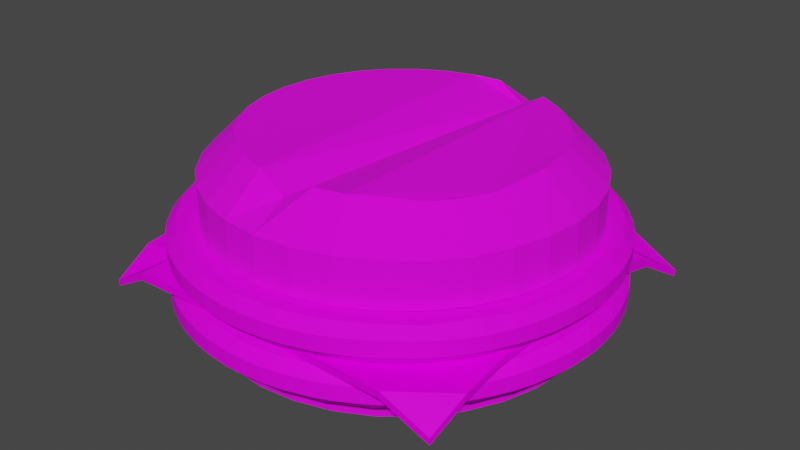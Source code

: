 # Source: burger.blend  (saved by Blender 2.82.7; exported with 4.5.12 LTS)
import bpy
from mathutils import Matrix  # noqa: F401  (used for matrix-valued properties, if any)

bpy.ops.wm.read_factory_settings(use_empty=True)
scene = bpy.context.scene
scene.name = 'Scene'

# ---- collections
col_collection = bpy.data.collections.new('Collection'); scene.collection.children.link(col_collection)

# ---- images (referenced by path relative to the original .blend; pixels are not part of the script)
import os
ASSET_DIR = os.environ.get("B2B_ASSET_DIR", "")  # directory of the original .blend (textures are referenced by path, not embedded)
HERE = os.path.dirname(os.path.abspath(__file__))  # packed textures are extracted next to this script under _unpacked/

def load_image(name, relpath, width, height, colorspace="sRGB"):
    """Load a texture the original file referenced (path relative to the .blend, or extracted next to this script)."""
    p = next((c for c in (os.path.join(HERE, relpath), os.path.join(ASSET_DIR, relpath)) if relpath and os.path.exists(c)), "")
    if p:
        img = bpy.data.images.load(p, check_existing=True)
        img.name = name
    else:  # same state as the original file: an image datablock whose file is absent (Cycles renders it pink)
        img = bpy.data.images.new(name, width, height)
        img.source = "FILE"
        img.filepath = "//" + (relpath or name)
    img.colorspace_settings.name = colorspace
    return img
img_cheese_png = load_image('cheese.png', 'cheese.png', 1024, 1024, 'sRGB')
img_meat_jpg = load_image('meat.jpg', 'meat.jpg', 1024, 1024, 'sRGB')
img_bun_jpg = load_image('bun.jpg', 'bun.jpg', 1024, 1024, 'sRGB')

# ---- materials (node trees are filled in below, after node groups)
mat_cheese = bpy.data.materials.new('Cheese')
mat_cheese.use_transparent_shadow = False
mat_meat = bpy.data.materials.new('Meat')
mat_meat.alpha_threshold = 0.0
mat_meat.use_transparent_shadow = False
mat_meat.line_color = (0.0, 0.0, 0.0, 1.0)
mat_bun = bpy.data.materials.new('Bun')
mat_bun.alpha_threshold = 0.0
mat_bun.use_transparent_shadow = False
mat_bun.line_color = (0.0, 0.0, 0.0, 1.0)

# ---- material node trees
mat_cheese.use_nodes = True; mat_cheese.node_tree.nodes.clear()
_N = mat_cheese.node_tree.nodes; _L = mat_cheese.node_tree.links
n0 = _N.new('ShaderNodeOutputMaterial'); n0.name = 'Material Output'; n0.location = (300, 300)
n1 = _N.new('ShaderNodeBsdfPrincipled'); n1.name = 'Principled BSDF'; n1.location = (10, 300)
n1.distribution = 'GGX'
n1.subsurface_method = 'BURLEY'
n1.inputs[3].default_value = 1.45
n1.inputs[13].default_value = 0.06078
n1.inputs[27].default_value = (0.0, 0.0, 0.0, 1.0)
n1.inputs[28].default_value = 1.0
n2 = _N.new('ShaderNodeTexImage'); n2.name = 'Image Texture'; n2.location = (-314, 289)
n2.image = img_cheese_png
_L.new(n1.outputs[0], n0.inputs[0])
_L.new(n2.outputs[0], n1.inputs[0])
n0.is_active_output = True
mat_meat.use_nodes = True; mat_meat.node_tree.nodes.clear()
_N = mat_meat.node_tree.nodes; _L = mat_meat.node_tree.links
n0 = _N.new('ShaderNodeOutputMaterial'); n0.name = 'Material Output'; n0.location = (169, 203)
n1 = _N.new('ShaderNodeBsdfPrincipled'); n1.name = 'Principled BSDF'; n1.location = (-113, 205)
n1.distribution = 'GGX'
n1.subsurface_method = 'BURLEY'
n1.inputs[2].default_value = 0.8
n1.inputs[3].default_value = 1.45
n1.inputs[13].default_value = 0.1118
n1.inputs[20].default_value = 0.28
n1.inputs[27].default_value = (0.0, 0.0, 0.0, 1.0)
n1.inputs[28].default_value = 1.0
n2 = _N.new('ShaderNodeTexImage'); n2.name = 'Image Texture'; n2.location = (-430, 244)
n2.image = img_meat_jpg
_L.new(n1.outputs[0], n0.inputs[0])
_L.new(n2.outputs[0], n1.inputs[0])
n0.is_active_output = True
mat_bun.use_nodes = True; mat_bun.node_tree.nodes.clear()
_N = mat_bun.node_tree.nodes; _L = mat_bun.node_tree.links
n0 = _N.new('ShaderNodeOutputMaterial'); n0.name = 'Material Output'; n0.location = (300, 300)
n1 = _N.new('ShaderNodeBsdfPrincipled'); n1.name = 'Principled BSDF'; n1.location = (10, 300)
n1.distribution = 'GGX'
n1.subsurface_method = 'BURLEY'
n1.inputs[2].default_value = 0.9373
n1.inputs[3].default_value = 1.45
n1.inputs[13].default_value = 0.8059
n1.inputs[27].default_value = (0.0, 0.0, 0.0, 1.0)
n1.inputs[28].default_value = 1.0
n2 = _N.new('ShaderNodeTexImage'); n2.name = 'Image Texture'; n2.location = (-328, 286)
n2.image = img_bun_jpg
n3 = _N.new('ShaderNodeMix'); n3.name = 'Mix'; n3.location = (-160, 180)
n3.data_type = 'RGBA'
n3.inputs[0].default_value = 0.7765
n3.inputs[6].default_value = (1.0, 1.0, 1.0, 1.0)
_L.new(n1.outputs[0], n0.inputs[0])
_L.new(n2.outputs[0], n1.inputs[0])
_L.new(n2.outputs[0], n3.inputs[7])
_L.new(n3.outputs[2], n1.inputs[14])
n0.is_active_output = True

# ---- world
world_world = bpy.data.worlds.new('World'); scene.world = world_world
world_world.use_nodes = True; world_world.node_tree.nodes.clear()
_N = world_world.node_tree.nodes; _L = world_world.node_tree.links
n0 = _N.new('ShaderNodeOutputWorld'); n0.name = 'World Output'; n0.location = (300, 300)
n1 = _N.new('ShaderNodeBackground'); n1.name = 'Background'; n1.location = (10, 300)
n1.inputs[0].default_value = (0.05088, 0.05088, 0.05088, 1.0)
_L.new(n1.outputs[0], n0.inputs[0])
n0.is_active_output = True
world_world.color = (0.05088, 0.05088, 0.05088)
world_world.use_sun_shadow = False
world_world.sun_shadow_jitter_overblur = 0.0

# ---- meshes
me_plane = bpy.data.meshes.new('Plane')
me_plane.from_pydata([(-0.9875, -0.967, -0.146), (0.9875, -0.967, -0.146), (-1.045, 1.004, -0.2127), (1.045, 1.004, -0.2127), (-0.987, -0.9666, -0.1114), (0.987, -0.9666, -0.1114), (-1.047, 1.005, -0.1765), (1.047, 1.005, -0.1765), (-1.0, -0.001329, 0.03213), (-2.943e-09, -1.001, 0.03213), (1.0, -0.001329, 0.03213), (-2.943e-09, 0.9987, 0.03213), (-2.943e-09, -0.001329, 0.03213), (-1.001, -0.5025, 0.03078), (0.5, -1.001, 0.03213), (1.0, 0.4987, 0.03213), (-0.5, 0.9987, 0.03213), (-1.0, 0.4987, 0.03213), (-0.5, -1.001, 0.03213), (1.001, -0.5025, 0.03078), (0.5, 0.9987, 0.03213), (-2.943e-09, 0.4987, 0.03213), (-2.943e-09, -0.5013, 0.03213), (-0.5, -0.001329, 0.03213), (0.5, -0.001329, 0.03213), (0.5, -0.5013, 0.03213), (-0.5, -0.5013, 0.03213), (-0.5, 0.4987, 0.03213), (0.5, 0.4987, 0.03213), (-1.008, -0.7544, -0.001397), (0.7504, -0.9988, 0.0256), (1.006, 0.7457, -0.0161), (-0.7812, 1.017, -0.0374), (-1.0, 0.2487, 0.03213), (-0.25, -1.001, 0.03213), (1.0, -0.2513, 0.03213), (0.25, 0.9987, 0.03213), (-2.943e-09, 0.7487, 0.03213), (-2.943e-09, -0.2513, 0.03213), (-0.75, -0.001329, 0.03213), (0.25, -0.001329, 0.03213), (-1.0, -0.2513, 0.03213), (0.25, -1.001, 0.03213), (1.0, 0.2487, 0.03213), (-0.25, 0.9987, 0.03213), (-1.006, 0.7457, -0.0161), (-0.7504, -0.9988, 0.0256), (1.008, -0.7544, -0.001397), (0.7812, 1.017, -0.0374), (-2.943e-09, 0.2487, 0.03213), (-2.943e-09, -0.7513, 0.03213), (-0.25, -0.001329, 0.03213), (0.75, -0.001329, 0.03213), (0.5, -0.2513, 0.03213), (0.5, -0.7513, 0.03213), (0.25, -0.5013, 0.03213), (0.75, -0.5013, 0.03213), (-0.5, -0.2513, 0.03213), (-0.5, -0.7513, 0.03213), (-0.75, -0.5013, 0.03213), (-0.25, -0.5013, 0.03213), (-0.5, 0.7487, 0.03213), (-0.5, 0.2487, 0.03213), (-0.75, 0.4987, 0.03213), (-0.25, 0.4987, 0.03213), (0.5, 0.7487, 0.03213), (0.5, 0.2487, 0.03213), (0.25, 0.4987, 0.03213), (0.75, 0.4987, 0.03213), (0.75, 0.2487, 0.03213), (0.25, 0.2487, 0.03213), (0.25, 0.7487, 0.03213), (-0.25, 0.2487, 0.03213), (-0.75, 0.2487, 0.03213), (-0.7547, 0.7519, 0.02673), (-0.25, -0.7513, 0.03213), (-0.7526, -0.7542, 0.02886), (-0.75, -0.2513, 0.03213), (0.7526, -0.7542, 0.02886), (0.25, -0.7513, 0.03213), (0.25, -0.2513, 0.03213), (0.75, -0.2513, 0.03213), (-0.25, -0.2513, 0.03213), (-0.25, 0.7487, 0.03213), (0.7547, 0.7519, 0.02673), (-1.0, -0.001329, -0.006441), (-2.943e-09, -1.001, -0.006441), (1.0, -0.001329, -0.006441), (-2.943e-09, 0.9987, -0.006441), (-2.943e-09, -0.001329, -0.006441), (-1.001, -0.5025, -0.00774), (0.5, -1.001, -0.006441), (1.0, 0.4987, -0.006441), (-0.5, 0.9987, -0.006441), (-1.0, 0.4987, -0.006441), (-0.5, -1.001, -0.006441), (1.001, -0.5025, -0.00774), (0.5, 0.9987, -0.006441), (0.5, -0.001329, -0.006441), (-0.5, -0.001329, -0.006441), (-2.943e-09, -0.5013, -0.006441), (-2.943e-09, 0.4987, -0.006441), (-0.5, 0.4987, -0.006441), (-0.5, -0.5013, -0.006441), (0.5, -0.5013, -0.006441), (0.5, 0.4987, -0.006441), (-1.007, -0.754, -0.04032), (0.7502, -0.9989, -0.01318), (1.007, 0.745, -0.05953), (-0.7807, 1.017, -0.0776), (-1.0, 0.2487, -0.006441), (-0.25, -1.001, -0.006441), (1.0, -0.2513, -0.006441), (0.25, 0.9987, -0.006441), (0.75, -0.001329, -0.006441), (-0.25, -0.001329, -0.006441), (-2.943e-09, -0.7513, -0.006441), (-2.943e-09, 0.2487, -0.006441), (-1.0, -0.2513, -0.006441), (0.25, -1.001, -0.006441), (1.0, 0.2487, -0.006441), (-0.25, 0.9987, -0.006441), (-1.007, 0.745, -0.05953), (-0.7502, -0.9989, -0.01318), (1.007, -0.754, -0.04032), (0.7807, 1.017, -0.0776), (0.25, -0.001329, -0.006441), (-0.75, -0.001329, -0.006441), (-2.943e-09, -0.2513, -0.006441), (-2.943e-09, 0.7487, -0.006441), (-0.25, 0.4987, -0.006441), (-0.75, 0.4987, -0.006441), (-0.5, 0.2487, -0.006441), (-0.5, 0.7487, -0.006441), (-0.25, -0.5013, -0.006441), (-0.75, -0.5013, -0.006441), (-0.5, -0.7513, -0.006441), (-0.5, -0.2513, -0.006441), (0.75, -0.5013, -0.006441), (0.25, -0.5013, -0.006441), (0.5, -0.7513, -0.006441), (0.5, -0.2513, -0.006441), (0.75, 0.4987, -0.006441), (0.25, 0.4987, -0.006441), (0.5, 0.2487, -0.006441), (0.5, 0.7487, -0.006441), (0.25, 0.7487, -0.006441), (0.25, 0.2487, -0.006441), (0.75, 0.2487, -0.006441), (0.25, -0.2513, -0.006441), (0.25, -0.7513, -0.006441), (0.7526, -0.7541, -0.009631), (-0.75, -0.2513, -0.006441), (-0.7526, -0.7541, -0.009631), (-0.25, -0.7513, -0.006441), (-0.7543, 0.7516, -0.01163), (-0.75, 0.2487, -0.006441), (-0.25, 0.2487, -0.006441), (-0.25, 0.7487, -0.006441), (-0.25, -0.2513, -0.006441), (0.75, -0.2513, -0.006441), (0.7543, 0.7516, -0.01163)], [], [(161, 125, 3, 108), (84, 31, 7, 48), (1, 124, 96, 112, 87, 120, 92, 108, 3, 7, 31, 15, 43, 10, 35, 19, 47, 5), (2, 122, 94, 110, 85, 118, 90, 106, 0, 4, 29, 13, 41, 8, 33, 17, 45, 6), (3, 125, 97, 113, 88, 121, 93, 109, 2, 6, 32, 16, 44, 11, 36, 20, 48, 7), (0, 123, 95, 111, 86, 119, 91, 107, 1, 5, 30, 14, 42, 9, 34, 18, 46, 4), (83, 37, 11, 44), (82, 38, 12, 51), (81, 35, 10, 52), (80, 53, 24, 40), (79, 54, 25, 55), (78, 47, 19, 56), (77, 57, 23, 39), (76, 58, 26, 59), (75, 50, 22, 60), (74, 61, 16, 32), (73, 62, 27, 63), (72, 49, 21, 64), (71, 65, 20, 36), (70, 66, 28, 67), (69, 43, 15, 68), (66, 69, 68, 28), (24, 52, 69, 66), (52, 10, 43, 69), (49, 70, 67, 21), (12, 40, 70, 49), (40, 24, 66, 70), (37, 71, 36, 11), (21, 67, 71, 37), (67, 28, 65, 71), (62, 72, 64, 27), (23, 51, 72, 62), (51, 12, 49, 72), (33, 73, 63, 17), (8, 39, 73, 33), (39, 23, 62, 73), (45, 74, 32, 6), (17, 63, 74, 45), (63, 27, 61, 74), (58, 75, 60, 26), (18, 34, 75, 58), (34, 9, 50, 75), (29, 76, 59, 13), (4, 46, 76, 29), (46, 18, 58, 76), (41, 77, 39, 8), (13, 59, 77, 41), (59, 26, 57, 77), (54, 78, 56, 25), (14, 30, 78, 54), (30, 5, 47, 78), (50, 79, 55, 22), (9, 42, 79, 50), (42, 14, 54, 79), (38, 80, 40, 12), (22, 55, 80, 38), (55, 25, 53, 80), (53, 81, 52, 24), (25, 56, 81, 53), (56, 19, 35, 81), (57, 82, 51, 23), (26, 60, 82, 57), (60, 22, 38, 82), (61, 83, 44, 16), (27, 64, 83, 61), (64, 21, 37, 83), (65, 84, 48, 20), (28, 68, 84, 65), (68, 15, 31, 84), (160, 114, 87, 112), (159, 115, 89, 128), (158, 121, 88, 129), (157, 130, 101, 117), (156, 131, 102, 132), (155, 109, 93, 133), (154, 134, 100, 116), (153, 135, 103, 136), (152, 127, 99, 137), (151, 138, 96, 124), (150, 139, 104, 140), (149, 126, 98, 141), (148, 142, 92, 120), (147, 143, 105, 144), (146, 113, 97, 145), (143, 146, 145, 105), (101, 129, 146, 143), (129, 88, 113, 146), (126, 147, 144, 98), (89, 117, 147, 126), (117, 101, 143, 147), (114, 148, 120, 87), (98, 144, 148, 114), (144, 105, 142, 148), (139, 149, 141, 104), (100, 128, 149, 139), (128, 89, 126, 149), (119, 150, 140, 91), (86, 116, 150, 119), (116, 100, 139, 150), (107, 151, 124, 1), (91, 140, 151, 107), (140, 104, 138, 151), (135, 152, 137, 103), (90, 118, 152, 135), (118, 85, 127, 152), (123, 153, 136, 95), (0, 106, 153, 123), (106, 90, 135, 153), (111, 154, 116, 86), (95, 136, 154, 111), (136, 103, 134, 154), (131, 155, 133, 102), (94, 122, 155, 131), (122, 2, 109, 155), (127, 156, 132, 99), (85, 110, 156, 127), (110, 94, 131, 156), (115, 157, 117, 89), (99, 132, 157, 115), (132, 102, 130, 157), (130, 158, 129, 101), (102, 133, 158, 130), (133, 93, 121, 158), (134, 159, 128, 100), (103, 137, 159, 134), (137, 99, 115, 159), (138, 160, 112, 96), (104, 141, 160, 138), (141, 98, 114, 160), (142, 161, 108, 92), (105, 145, 161, 142), (145, 97, 125, 161)])
_uv = me_plane.uv_layers.new(name='UVMap')
_uv.uv.foreach_set('vector', [0.875, 0.875, 0.875, 1.0, 1.0, 1.0, 1.0, 0.875, 0.875, 0.875, 1.0, 0.875, 1.0, 1.0, 0.875, 1.0, 1.0, 0.0, 1.0, 0.125, 1.0, 0.25, 1.0, 0.375, 1.0, 0.5, 1.0, 0.625, 1.0, 0.75, 1.0, 0.875, 1.0, 1.0, 1.0, 1.0, 1.0, 0.875, 1.0, 0.75, 1.0, 0.625, 1.0, 0.5, 1.0, 0.375, 1.0, 0.25, 1.0, 0.125, 1.0, 0.0, 0.0, 1.0, 0.0, 0.875, 0.0, 0.75, 0.0, 0.625, 0.0, 0.5, 0.0, 0.375, 0.0, 0.25, 0.0, 0.125, 0.0, 0.0, 0.0, 0.0, 0.0, 0.125, 0.0, 0.25, 0.0, 0.375, 0.0, 0.5, 0.0, 0.625, 0.0, 0.75, 0.0, 0.875, 0.0, 1.0, 1.0, 1.0, 0.875, 1.0, 0.75, 1.0, 0.625, 1.0, 0.5, 1.0, 0.375, 1.0, 0.25, 1.0, 0.125, 1.0, 0.0, 1.0, 0.0, 1.0, 0.125, 1.0, 0.25, 1.0, 0.375, 1.0, 0.5, 1.0, 0.625, 1.0, 0.75, 1.0, 0.875, 1.0, 1.0, 1.0, 0.0, 0.0, 0.125, 0.0, 0.25, 0.0, 0.375, 0.0, 0.5, 0.0, 0.625, 0.0, 0.75, 0.0, 0.875, 0.0, 1.0, 0.0, 1.0, 0.0, 0.875, 0.0, 0.75, 0.0, 0.625, 0.0, 0.5, 0.0, 0.375, 0.0, 0.25, 0.0, 0.125, 0.0, 0.0, 0.0, 0.375, 0.875, 0.5, 0.875, 0.5, 1.0, 0.375, 1.0, 0.375, 0.375, 0.5, 0.375, 0.5, 0.5, 0.375, 0.5, 0.875, 0.375, 1.0, 0.375, 1.0, 0.5, 0.875, 0.5, 0.625, 0.375, 0.75, 0.375, 0.75, 0.5, 0.625, 0.5, 0.625, 0.125, 0.75, 0.125, 0.75, 0.25, 0.625, 0.25, 0.875, 0.125, 1.0, 0.125, 1.0, 0.25, 0.875, 0.25, 0.125, 0.375, 0.25, 0.375, 0.25, 0.5, 0.125, 0.5, 0.125, 0.125, 0.25, 0.125, 0.25, 0.25, 0.125, 0.25, 0.375, 0.125, 0.5, 0.125, 0.5, 0.25, 0.375, 0.25, 0.125, 0.875, 0.25, 0.875, 0.25, 1.0, 0.125, 1.0, 0.125, 0.625, 0.25, 0.625, 0.25, 0.75, 0.125, 0.75, 0.375, 0.625, 0.5, 0.625, 0.5, 0.75, 0.375, 0.75, 0.625, 0.875, 0.75, 0.875, 0.75, 1.0, 0.625, 1.0, 0.625, 0.625, 0.75, 0.625, 0.75, 0.75, 0.625, 0.75, 0.875, 0.625, 1.0, 0.625, 1.0, 0.75, 0.875, 0.75, 0.75, 0.625, 0.875, 0.625, 0.875, 0.75, 0.75, 0.75, 0.75, 0.5, 0.875, 0.5, 0.875, 0.625, 0.75, 0.625, 0.875, 0.5, 1.0, 0.5, 1.0, 0.625, 0.875, 0.625, 0.5, 0.625, 0.625, 0.625, 0.625, 0.75, 0.5, 0.75, 0.5, 0.5, 0.625, 0.5, 0.625, 0.625, 0.5, 0.625, 0.625, 0.5, 0.75, 0.5, 0.75, 0.625, 0.625, 0.625, 0.5, 0.875, 0.625, 0.875, 0.625, 1.0, 0.5, 1.0, 0.5, 0.75, 0.625, 0.75, 0.625, 0.875, 0.5, 0.875, 0.625, 0.75, 0.75, 0.75, 0.75, 0.875, 0.625, 0.875, 0.25, 0.625, 0.375, 0.625, 0.375, 0.75, 0.25, 0.75, 0.25, 0.5, 0.375, 0.5, 0.375, 0.625, 0.25, 0.625, 0.375, 0.5, 0.5, 0.5, 0.5, 0.625, 0.375, 0.625, 0.0, 0.625, 0.125, 0.625, 0.125, 0.75, 0.0, 0.75, 0.0, 0.5, 0.125, 0.5, 0.125, 0.625, 0.0, 0.625, 0.125, 0.5, 0.25, 0.5, 0.25, 0.625, 0.125, 0.625, 0.0, 0.875, 0.125, 0.875, 0.125, 1.0, 0.0, 1.0, 0.0, 0.75, 0.125, 0.75, 0.125, 0.875, 0.0, 0.875, 0.125, 0.75, 0.25, 0.75, 0.25, 0.875, 0.125, 0.875, 0.25, 0.125, 0.375, 0.125, 0.375, 0.25, 0.25, 0.25, 0.25, 0.0, 0.375, 0.0, 0.375, 0.125, 0.25, 0.125, 0.375, 0.0, 0.5, 0.0, 0.5, 0.125, 0.375, 0.125, 0.0, 0.125, 0.125, 0.125, 0.125, 0.25, 0.0, 0.25, 0.0, 0.0, 0.125, 0.0, 0.125, 0.125, 0.0, 0.125, 0.125, 0.0, 0.25, 0.0, 0.25, 0.125, 0.125, 0.125, 0.0, 0.375, 0.125, 0.375, 0.125, 0.5, 0.0, 0.5, 0.0, 0.25, 0.125, 0.25, 0.125, 0.375, 0.0, 0.375, 0.125, 0.25, 0.25, 0.25, 0.25, 0.375, 0.125, 0.375, 0.75, 0.125, 0.875, 0.125, 0.875, 0.25, 0.75, 0.25, 0.75, 0.0, 0.875, 0.0, 0.875, 0.125, 0.75, 0.125, 0.875, 0.0, 1.0, 0.0, 1.0, 0.125, 0.875, 0.125, 0.5, 0.125, 0.625, 0.125, 0.625, 0.25, 0.5, 0.25, 0.5, 0.0, 0.625, 0.0, 0.625, 0.125, 0.5, 0.125, 0.625, 0.0, 0.75, 0.0, 0.75, 0.125, 0.625, 0.125, 0.5, 0.375, 0.625, 0.375, 0.625, 0.5, 0.5, 0.5, 0.5, 0.25, 0.625, 0.25, 0.625, 0.375, 0.5, 0.375, 0.625, 0.25, 0.75, 0.25, 0.75, 0.375, 0.625, 0.375, 0.75, 0.375, 0.875, 0.375, 0.875, 0.5, 0.75, 0.5, 0.75, 0.25, 0.875, 0.25, 0.875, 0.375, 0.75, 0.375, 0.875, 0.25, 1.0, 0.25, 1.0, 0.375, 0.875, 0.375, 0.25, 0.375, 0.375, 0.375, 0.375, 0.5, 0.25, 0.5, 0.25, 0.25, 0.375, 0.25, 0.375, 0.375, 0.25, 0.375, 0.375, 0.25, 0.5, 0.25, 0.5, 0.375, 0.375, 0.375, 0.25, 0.875, 0.375, 0.875, 0.375, 1.0, 0.25, 1.0, 0.25, 0.75, 0.375, 0.75, 0.375, 0.875, 0.25, 0.875, 0.375, 0.75, 0.5, 0.75, 0.5, 0.875, 0.375, 0.875, 0.75, 0.875, 0.875, 0.875, 0.875, 1.0, 0.75, 1.0, 0.75, 0.75, 0.875, 0.75, 0.875, 0.875, 0.75, 0.875, 0.875, 0.75, 1.0, 0.75, 1.0, 0.875, 0.875, 0.875, 0.875, 0.375, 0.875, 0.5, 1.0, 0.5, 1.0, 0.375, 0.375, 0.375, 0.375, 0.5, 0.5, 0.5, 0.5, 0.375, 0.375, 0.875, 0.375, 1.0, 0.5, 1.0, 0.5, 0.875, 0.375, 0.625, 0.375, 0.75, 0.5, 0.75, 0.5, 0.625, 0.125, 0.625, 0.125, 0.75, 0.25, 0.75, 0.25, 0.625, 0.125, 0.875, 0.125, 1.0, 0.25, 1.0, 0.25, 0.875, 0.375, 0.125, 0.375, 0.25, 0.5, 0.25, 0.5, 0.125, 0.125, 0.125, 0.125, 0.25, 0.25, 0.25, 0.25, 0.125, 0.125, 0.375, 0.125, 0.5, 0.25, 0.5, 0.25, 0.375, 0.875, 0.125, 0.875, 0.25, 1.0, 0.25, 1.0, 0.125, 0.625, 0.125, 0.625, 0.25, 0.75, 0.25, 0.75, 0.125, 0.625, 0.375, 0.625, 0.5, 0.75, 0.5, 0.75, 0.375, 0.875, 0.625, 0.875, 0.75, 1.0, 0.75, 1.0, 0.625, 0.625, 0.625, 0.625, 0.75, 0.75, 0.75, 0.75, 0.625, 0.625, 0.875, 0.625, 1.0, 0.75, 1.0, 0.75, 0.875, 0.625, 0.75, 0.625, 0.875, 0.75, 0.875, 0.75, 0.75, 0.5, 0.75, 0.5, 0.875, 0.625, 0.875, 0.625, 0.75, 0.5, 0.875, 0.5, 1.0, 0.625, 1.0, 0.625, 0.875, 0.625, 0.5, 0.625, 0.625, 0.75, 0.625, 0.75, 0.5, 0.5, 0.5, 0.5, 0.625, 0.625, 0.625, 0.625, 0.5, 0.5, 0.625, 0.5, 0.75, 0.625, 0.75, 0.625, 0.625, 0.875, 0.5, 0.875, 0.625, 1.0, 0.625, 1.0, 0.5, 0.75, 0.5, 0.75, 0.625, 0.875, 0.625, 0.875, 0.5, 0.75, 0.625, 0.75, 0.75, 0.875, 0.75, 0.875, 0.625, 0.625, 0.25, 0.625, 0.375, 0.75, 0.375, 0.75, 0.25, 0.5, 0.25, 0.5, 0.375, 0.625, 0.375, 0.625, 0.25, 0.5, 0.375, 0.5, 0.5, 0.625, 0.5, 0.625, 0.375, 0.625, 0.0, 0.625, 0.125, 0.75, 0.125, 0.75, 0.0, 0.5, 0.0, 0.5, 0.125, 0.625, 0.125, 0.625, 0.0, 0.5, 0.125, 0.5, 0.25, 0.625, 0.25, 0.625, 0.125, 0.875, 0.0, 0.875, 0.125, 1.0, 0.125, 1.0, 0.0, 0.75, 0.0, 0.75, 0.125, 0.875, 0.125, 0.875, 0.0, 0.75, 0.125, 0.75, 0.25, 0.875, 0.25, 0.875, 0.125, 0.125, 0.25, 0.125, 0.375, 0.25, 0.375, 0.25, 0.25, 0.0, 0.25, 0.0, 0.375, 0.125, 0.375, 0.125, 0.25, 0.0, 0.375, 0.0, 0.5, 0.125, 0.5, 0.125, 0.375, 0.125, 0.0, 0.125, 0.125, 0.25, 0.125, 0.25, 0.0, 0.0, 0.0, 0.0, 0.125, 0.125, 0.125, 0.125, 0.0, 0.0, 0.125, 0.0, 0.25, 0.125, 0.25, 0.125, 0.125, 0.375, 0.0, 0.375, 0.125, 0.5, 0.125, 0.5, 0.0, 0.25, 0.0, 0.25, 0.125, 0.375, 0.125, 0.375, 0.0, 0.25, 0.125, 0.25, 0.25, 0.375, 0.25, 0.375, 0.125, 0.125, 0.75, 0.125, 0.875, 0.25, 0.875, 0.25, 0.75, 0.0, 0.75, 0.0, 0.875, 0.125, 0.875, 0.125, 0.75, 0.0, 0.875, 0.0, 1.0, 0.125, 1.0, 0.125, 0.875, 0.125, 0.5, 0.125, 0.625, 0.25, 0.625, 0.25, 0.5, 0.0, 0.5, 0.0, 0.625, 0.125, 0.625, 0.125, 0.5, 0.0, 0.625, 0.0, 0.75, 0.125, 0.75, 0.125, 0.625, 0.375, 0.5, 0.375, 0.625, 0.5, 0.625, 0.5, 0.5, 0.25, 0.5, 0.25, 0.625, 0.375, 0.625, 0.375, 0.5, 0.25, 0.625, 0.25, 0.75, 0.375, 0.75, 0.375, 0.625, 0.375, 0.75, 0.375, 0.875, 0.5, 0.875, 0.5, 0.75, 0.25, 0.75, 0.25, 0.875, 0.375, 0.875, 0.375, 0.75, 0.25, 0.875, 0.25, 1.0, 0.375, 1.0, 0.375, 0.875, 0.375, 0.25, 0.375, 0.375, 0.5, 0.375, 0.5, 0.25, 0.25, 0.25, 0.25, 0.375, 0.375, 0.375, 0.375, 0.25, 0.25, 0.375, 0.25, 0.5, 0.375, 0.5, 0.375, 0.375, 0.875, 0.25, 0.875, 0.375, 1.0, 0.375, 1.0, 0.25, 0.75, 0.25, 0.75, 0.375, 0.875, 0.375, 0.875, 0.25, 0.75, 0.375, 0.75, 0.5, 0.875, 0.5, 0.875, 0.375, 0.875, 0.75, 0.875, 0.875, 1.0, 0.875, 1.0, 0.75, 0.75, 0.75, 0.75, 0.875, 0.875, 0.875, 0.875, 0.75, 0.75, 0.875, 0.75, 1.0, 0.875, 1.0, 0.875, 0.875])
me_plane.materials.append(mat_cheese)
me_plane.use_remesh_fix_poles = True
me_plane.use_remesh_preserve_attributes = False
me_plane.use_mirror_vertex_groups = False
me_plane.update()
me_cube = bpy.data.meshes.new('Cube')
me_cube.from_pydata([(8.47e-05, 0.9553, -0.07988), (-0.04404, 0.9955, -0.03554), (0.04421, 0.9955, -0.03554), (8.47e-05, 0.9553, 0.08003), (0.04421, 0.9955, 0.03569), (-0.04404, 0.9955, 0.03569), (0.1865, 0.937, -0.07988), (0.151, 0.985, -0.03554), (0.2376, 0.9678, -0.03554), (0.1865, 0.937, 0.08003), (0.2376, 0.9678, 0.03569), (0.151, 0.985, 0.03569), (0.3657, 0.8826, -0.07988), (0.3403, 0.9366, -0.03554), (0.4219, 0.9028, -0.03554), (0.3657, 0.8826, 0.08003), (0.4219, 0.9028, 0.03569), (0.3403, 0.9366, 0.03569), (0.5309, 0.7943, -0.07988), (0.5166, 0.8522, -0.03554), (0.5899, 0.8032, -0.03554), (0.5309, 0.7943, 0.08003), (0.5899, 0.8032, 0.03569), (0.5166, 0.8522, 0.03569), (0.6757, 0.6755, -0.07988), (0.6729, 0.7351, -0.03554), (0.7353, 0.6727, -0.03554), (0.6757, 0.6755, 0.08003), (0.7353, 0.6727, 0.03569), (0.6729, 0.7351, 0.03569), (0.7945, 0.5307, -0.07988), (0.8034, 0.5897, -0.03554), (0.8525, 0.5163, -0.03554), (0.7945, 0.5307, 0.08003), (0.8525, 0.5163, 0.03569), (0.8034, 0.5897, 0.03569), (0.8828, 0.3655, -0.07988), (0.9031, 0.4217, -0.03554), (0.9368, 0.3401, -0.03554), (0.8828, 0.3655, 0.08003), (0.9368, 0.3401, 0.03569), (0.9031, 0.4217, 0.03569), (0.9372, 0.1863, -0.07988), (0.968, 0.2374, -0.03554), (0.9852, 0.1508, -0.03554), (0.9372, 0.1863, 0.08003), (0.9852, 0.1508, 0.03569), (0.968, 0.2374, 0.03569), (0.9555, -0.0001358, -0.07988), (0.9957, 0.04399, -0.03554), (0.9957, -0.04426, -0.03554), (0.9555, 0.0003517, 0.07996), (0.9948, -0.04416, 0.03568), (0.9957, 0.04399, 0.03569), (0.9372, -0.1865, -0.07988), (0.9841, -0.1503, -0.03556), (0.9669, -0.2368, -0.03556), (0.9333, -0.1836, 0.07998), (0.9661, -0.2358, 0.03566), (0.9833, -0.149, 0.03566), (0.8828, -0.3658, -0.07988), (0.9368, -0.3404, -0.03554), (0.9031, -0.4219, -0.03554), (0.8828, -0.3663, 0.07494), (0.9031, -0.422, 0.03459), (0.9358, -0.3401, 0.03568), (0.7945, -0.531, -0.07988), (0.8529, -0.5161, -0.03554), (0.8038, -0.5895, -0.03554), (0.7969, -0.53, 0.08591), (0.8044, -0.5887, 0.03199), (0.8534, -0.5153, 0.03198), (0.6757, -0.6757, -0.07988), (0.7353, -0.673, -0.03554), (0.6729, -0.7354, -0.03554), (0.6762, -0.6755, 0.07519), (0.6722, -0.7344, 0.03568), (0.7353, -0.673, 0.03461), (0.5309, -0.7946, -0.07988), (0.589, -0.8023, -0.03557), (0.5157, -0.8513, -0.03557), (0.5277, -0.7904, 0.07999), (0.5148, -0.8505, 0.03568), (0.5884, -0.8013, 0.03568), (0.3657, -0.8829, -0.07988), (0.4219, -0.9031, -0.03554), (0.3403, -0.9369, -0.03554), (0.3651, -0.883, 0.07998), (0.3403, -0.9369, 0.03569), (0.4213, -0.9021, 0.03568), (0.1865, -0.9372, -0.07988), (0.2376, -0.968, -0.03554), (0.151, -0.9853, -0.03554), (0.1865, -0.9372, 0.08003), (0.151, -0.9853, 0.03569), (0.2376, -0.968, 0.03569), (8.444e-05, -0.9556, -0.07988), (0.04421, -0.9958, -0.03554), (-0.04404, -0.9958, -0.03554), (8.444e-05, -0.9556, 0.08003), (-0.04404, -0.9958, 0.03569), (0.04421, -0.9958, 0.03569), (-0.1863, -0.9372, -0.07988), (-0.1509, -0.9853, -0.03554), (-0.2374, -0.968, -0.03554), (-0.1863, -0.9372, 0.08003), (-0.2374, -0.968, 0.03569), (-0.1509, -0.9853, 0.03569), (-0.3655, -0.8829, -0.07988), (-0.3402, -0.9369, -0.03554), (-0.4217, -0.9031, -0.03554), (-0.3655, -0.8829, 0.08003), (-0.4217, -0.9031, 0.03569), (-0.3402, -0.9369, 0.03569), (-0.5307, -0.7946, -0.07988), (-0.5164, -0.8525, -0.03554), (-0.5898, -0.8035, -0.03554), (-0.5307, -0.7946, 0.08003), (-0.5898, -0.8035, 0.03569), (-0.5164, -0.8525, 0.03569), (-0.6755, -0.6757, -0.07988), (-0.6727, -0.7354, -0.03554), (-0.7352, -0.673, -0.03554), (-0.6755, -0.6757, 0.08003), (-0.7352, -0.673, 0.03569), (-0.6727, -0.7354, 0.03569), (-0.7943, -0.531, -0.07988), (-0.8033, -0.59, -0.03554), (-0.8523, -0.5166, -0.03554), (-0.7943, -0.531, 0.08003), (-0.8523, -0.5166, 0.03569), (-0.8033, -0.59, 0.03569), (-0.8826, -0.3658, -0.07988), (-0.9029, -0.4219, -0.03554), (-0.9367, -0.3404, -0.03554), (-0.8826, -0.3658, 0.08003), (-0.9367, -0.3404, 0.03569), (-0.9029, -0.4219, 0.03569), (-0.937, -0.1865, -0.07988), (-0.9678, -0.2377, -0.03554), (-0.985, -0.1511, -0.03554), (-0.937, -0.1865, 0.08003), (-0.985, -0.1511, 0.03569), (-0.9678, -0.2377, 0.03569), (-0.9554, -0.0001349, -0.07988), (-0.9956, -0.04426, -0.03554), (-0.9956, 0.04399, -0.03554), (-0.9554, -0.0001349, 0.08003), (-0.9956, 0.04399, 0.03569), (-0.9956, -0.04426, 0.03569), (-0.937, 0.1863, -0.07988), (-0.985, 0.1508, -0.03554), (-0.9678, 0.2374, -0.03554), (-0.937, 0.1863, 0.08003), (-0.9678, 0.2374, 0.03569), (-0.985, 0.1508, 0.03569), (-0.8826, 0.3655, -0.07988), (-0.9367, 0.3401, -0.03554), (-0.9029, 0.4217, -0.03554), (-0.8826, 0.3655, 0.08003), (-0.9029, 0.4217, 0.03569), (-0.9367, 0.3401, 0.03569), (-0.7943, 0.5307, -0.07988), (-0.8523, 0.5163, -0.03554), (-0.8033, 0.5897, -0.03554), (-0.7943, 0.5307, 0.08003), (-0.8033, 0.5897, 0.03569), (-0.8523, 0.5163, 0.03569), (-0.6755, 0.6755, -0.07988), (-0.7352, 0.6727, -0.03554), (-0.6727, 0.7351, -0.03554), (-0.6755, 0.6755, 0.08003), (-0.6727, 0.7351, 0.03569), (-0.7352, 0.6727, 0.03569), (-0.5307, 0.7943, -0.07988), (-0.5898, 0.8032, -0.03554), (-0.5164, 0.8522, -0.03554), (-0.5307, 0.7943, 0.08003), (-0.5164, 0.8522, 0.03569), (-0.5898, 0.8032, 0.03569), (-0.3655, 0.8826, -0.07988), (-0.4217, 0.9028, -0.03554), (-0.3402, 0.9366, -0.03554), (-0.3655, 0.8826, 0.08003), (-0.3402, 0.9366, 0.03569), (-0.4217, 0.9028, 0.03569), (-0.1863, 0.937, -0.07988), (-0.2374, 0.9678, -0.03554), (-0.1509, 0.985, -0.03554), (-0.1863, 0.937, 0.08003), (-0.1509, 0.985, 0.03569), (-0.2374, 0.9678, 0.03569)], [], [(188, 190, 5, 1), (14, 16, 23, 19), (20, 22, 29, 25), (26, 28, 35, 31), (32, 34, 41, 37), (38, 40, 47, 43), (44, 46, 53, 49), (50, 52, 59, 55), (56, 58, 65, 61), (62, 64, 71, 67), (68, 70, 77, 73), (74, 76, 83, 79), (80, 82, 89, 85), (86, 88, 95, 91), (92, 94, 101, 97), (98, 100, 107, 103), (104, 106, 113, 109), (110, 112, 119, 115), (116, 118, 125, 121), (122, 124, 131, 127), (128, 130, 137, 133), (134, 136, 143, 139), (140, 142, 149, 145), (146, 148, 155, 151), (152, 154, 161, 157), (158, 160, 167, 163), (164, 166, 173, 169), (170, 172, 179, 175), (176, 178, 185, 181), (182, 184, 191, 187), (8, 10, 17, 13), (9, 3, 189, 183, 177, 171, 165, 159, 153, 147, 141, 135, 129, 123, 117, 111, 105, 99, 93, 87, 81, 75, 69, 63, 57, 51, 45, 39, 33, 27, 21, 15), (2, 4, 11, 7), (0, 1, 2), (3, 4, 5), (6, 7, 8), (9, 10, 11), (12, 13, 14), (15, 16, 17), (18, 19, 20), (21, 22, 23), (24, 25, 26), (27, 28, 29), (30, 31, 32), (33, 34, 35), (36, 37, 38), (39, 40, 41), (42, 43, 44), (45, 46, 47), (48, 49, 50), (51, 52, 53), (54, 55, 56), (57, 58, 59), (60, 61, 62), (63, 64, 65), (66, 67, 68), (69, 70, 71), (72, 73, 74), (75, 76, 77), (78, 79, 80), (81, 82, 83), (84, 85, 86), (87, 88, 89), (90, 91, 92), (93, 94, 95), (96, 97, 98), (99, 100, 101), (102, 103, 104), (105, 106, 107), (108, 109, 110), (111, 112, 113), (114, 115, 116), (117, 118, 119), (120, 121, 122), (123, 124, 125), (126, 127, 128), (129, 130, 131), (132, 133, 134), (135, 136, 137), (138, 139, 140), (141, 142, 143), (144, 145, 146), (147, 148, 149), (150, 151, 152), (153, 154, 155), (156, 157, 158), (159, 160, 161), (162, 163, 164), (165, 166, 167), (168, 169, 170), (171, 172, 173), (174, 175, 176), (177, 178, 179), (180, 181, 182), (183, 184, 185), (186, 187, 188), (189, 190, 191), (2, 7, 6, 0), (11, 4, 3, 9), (1, 5, 4, 2), (10, 8, 7, 11), (8, 13, 12, 6), (17, 10, 9, 15), (16, 14, 13, 17), (14, 19, 18, 12), (23, 16, 15, 21), (22, 20, 19, 23), (20, 25, 24, 18), (29, 22, 21, 27), (28, 26, 25, 29), (26, 31, 30, 24), (35, 28, 27, 33), (34, 32, 31, 35), (32, 37, 36, 30), (41, 34, 33, 39), (40, 38, 37, 41), (38, 43, 42, 36), (47, 40, 39, 45), (46, 44, 43, 47), (44, 49, 48, 42), (53, 46, 45, 51), (52, 50, 49, 53), (50, 55, 54, 48), (59, 52, 51, 57), (58, 56, 55, 59), (56, 61, 60, 54), (65, 58, 57, 63), (64, 62, 61, 65), (62, 67, 66, 60), (71, 64, 63, 69), (70, 68, 67, 71), (68, 73, 72, 66), (77, 70, 69, 75), (76, 74, 73, 77), (74, 79, 78, 72), (83, 76, 75, 81), (82, 80, 79, 83), (80, 85, 84, 78), (89, 82, 81, 87), (88, 86, 85, 89), (86, 91, 90, 84), (95, 88, 87, 93), (94, 92, 91, 95), (92, 97, 96, 90), (101, 94, 93, 99), (100, 98, 97, 101), (98, 103, 102, 96), (107, 100, 99, 105), (106, 104, 103, 107), (104, 109, 108, 102), (113, 106, 105, 111), (112, 110, 109, 113), (110, 115, 114, 108), (119, 112, 111, 117), (118, 116, 115, 119), (116, 121, 120, 114), (125, 118, 117, 123), (124, 122, 121, 125), (122, 127, 126, 120), (131, 124, 123, 129), (130, 128, 127, 131), (128, 133, 132, 126), (137, 130, 129, 135), (136, 134, 133, 137), (134, 139, 138, 132), (143, 136, 135, 141), (142, 140, 139, 143), (140, 145, 144, 138), (149, 142, 141, 147), (148, 146, 145, 149), (146, 151, 150, 144), (155, 148, 147, 153), (154, 152, 151, 155), (152, 157, 156, 150), (161, 154, 153, 159), (160, 158, 157, 161), (158, 163, 162, 156), (167, 160, 159, 165), (166, 164, 163, 167), (164, 169, 168, 162), (173, 166, 165, 171), (172, 170, 169, 173), (170, 175, 174, 168), (179, 172, 171, 177), (178, 176, 175, 179), (176, 181, 180, 174), (185, 178, 177, 183), (184, 182, 181, 185), (182, 187, 186, 180), (191, 184, 183, 189), (190, 188, 187, 191), (188, 1, 0, 186), (5, 190, 189, 3), (0, 6, 12, 18, 24, 30, 36, 42, 48, 54, 60, 66, 72, 78, 84, 90, 96, 102, 108, 114, 120, 126, 132, 138, 144, 150, 156, 162, 168, 174, 180, 186)])
_uv = me_cube.uv_layers.new(name='UVMap')
_uv.uv.foreach_set('vector', [0.02418, 0.6386, 0.02418, 0.8614, 0.007068, 0.8614, 0.007068, 0.6386, 0.9304, 0.6386, 0.9304, 0.8614, 0.9133, 0.8614, 0.9133, 0.6386, 0.8992, 0.6386, 0.8992, 0.8614, 0.8821, 0.8614, 0.8821, 0.6386, 0.8679, 0.6386, 0.8679, 0.8614, 0.8508, 0.8614, 0.8508, 0.6386, 0.8367, 0.6386, 0.8367, 0.8614, 0.8196, 0.8614, 0.8196, 0.6386, 0.8054, 0.6386, 0.8054, 0.8614, 0.7883, 0.8614, 0.7883, 0.6386, 0.7742, 0.6386, 0.7742, 0.8614, 0.7571, 0.8614, 0.7571, 0.6386, 0.7429, 0.6386, 0.7429, 0.8614, 0.7259, 0.8614, 0.7258, 0.6386, 0.7117, 0.6386, 0.7117, 0.8614, 0.6945, 0.8614, 0.6945, 0.6386, 0.6804, 0.6397, 0.6804, 0.8602, 0.6634, 0.8582, 0.6633, 0.6418, 0.6492, 0.6418, 0.6492, 0.8582, 0.632, 0.8603, 0.632, 0.6397, 0.6179, 0.6386, 0.6179, 0.8614, 0.6008, 0.8614, 0.6008, 0.6386, 0.5867, 0.6386, 0.5867, 0.8614, 0.5696, 0.8614, 0.5696, 0.6386, 0.5554, 0.6386, 0.5554, 0.8614, 0.5383, 0.8614, 0.5383, 0.6386, 0.5242, 0.6386, 0.5242, 0.8614, 0.5071, 0.8614, 0.5071, 0.6386, 0.4929, 0.6386, 0.4929, 0.8614, 0.4758, 0.8614, 0.4758, 0.6386, 0.4617, 0.6386, 0.4617, 0.8614, 0.4446, 0.8614, 0.4446, 0.6386, 0.4304, 0.6386, 0.4304, 0.8614, 0.4133, 0.8614, 0.4133, 0.6386, 0.3992, 0.6386, 0.3992, 0.8614, 0.3821, 0.8614, 0.3821, 0.6386, 0.3679, 0.6386, 0.3679, 0.8614, 0.3508, 0.8614, 0.3508, 0.6386, 0.3367, 0.6386, 0.3367, 0.8614, 0.3196, 0.8614, 0.3196, 0.6386, 0.3054, 0.6386, 0.3054, 0.8614, 0.2883, 0.8614, 0.2883, 0.6386, 0.2742, 0.6386, 0.2742, 0.8614, 0.2571, 0.8614, 0.2571, 0.6386, 0.2429, 0.6386, 0.2429, 0.8614, 0.2258, 0.8614, 0.2258, 0.6386, 0.2117, 0.6386, 0.2117, 0.8614, 0.1946, 0.8614, 0.1946, 0.6386, 0.1804, 0.6386, 0.1804, 0.8614, 0.1633, 0.8614, 0.1633, 0.6386, 0.1492, 0.6386, 0.1492, 0.8614, 0.1321, 0.8614, 0.1321, 0.6386, 0.1179, 0.6386, 0.1179, 0.8614, 0.1008, 0.8614, 0.1008, 0.6386, 0.08668, 0.6386, 0.08668, 0.8614, 0.06957, 0.8614, 0.06957, 0.6386, 0.05543, 0.6386, 0.05543, 0.8614, 0.03832, 0.8614, 0.03832, 0.6386, 0.9617, 0.6386, 0.9617, 0.8614, 0.9446, 0.8614, 0.9446, 0.6386, 0.2947, 0.4749, 0.25, 0.4793, 0.2053, 0.4749, 0.1622, 0.4618, 0.1226, 0.4407, 0.08786, 0.4121, 0.05934, 0.3774, 0.03815, 0.3378, 0.0251, 0.2947, 0.02069, 0.25, 0.0251, 0.2053, 0.03815, 0.1622, 0.05934, 0.1226, 0.08786, 0.08785, 0.1226, 0.05934, 0.1623, 0.03814, 0.2053, 0.02509, 0.25, 0.02069, 0.2947, 0.02509, 0.3377, 0.03801, 0.3772, 0.05957, 0.4123, 0.08778, 0.441, 0.1225, 0.4619, 0.162, 0.4747, 0.2054, 0.4794, 0.25, 0.4749, 0.2947, 0.4619, 0.3377, 0.4407, 0.3774, 0.4121, 0.4121, 0.3774, 0.4407, 0.3378, 0.4618, 0.9929, 0.6386, 0.9929, 0.8614, 0.9758, 0.8614, 0.9758, 0.6386, 0.75, 0.4793, 0.7394, 0.489, 0.7606, 0.489, 0.25, 0.4793, 0.2606, 0.489, 0.2394, 0.489, 0.7947, 0.4749, 0.7862, 0.4864, 0.807, 0.4823, 0.2947, 0.4749, 0.307, 0.4823, 0.2862, 0.4864, 0.8378, 0.4619, 0.8317, 0.4748, 0.8512, 0.4667, 0.3378, 0.4618, 0.3512, 0.4667, 0.3317, 0.4748, 0.8774, 0.4407, 0.874, 0.4546, 0.8916, 0.4428, 0.3774, 0.4407, 0.3916, 0.4428, 0.374, 0.4546, 0.9121, 0.4121, 0.9115, 0.4265, 0.9265, 0.4115, 0.4121, 0.4121, 0.4265, 0.4115, 0.4115, 0.4265, 0.9407, 0.3774, 0.9428, 0.3916, 0.9546, 0.374, 0.4407, 0.3774, 0.4546, 0.374, 0.4428, 0.3916, 0.9619, 0.3378, 0.9667, 0.3512, 0.9748, 0.3317, 0.4619, 0.3377, 0.4748, 0.3317, 0.4667, 0.3512, 0.9749, 0.2947, 0.9823, 0.307, 0.9864, 0.2862, 0.4749, 0.2947, 0.4864, 0.2862, 0.4823, 0.307, 0.9793, 0.25, 0.989, 0.2606, 0.989, 0.2394, 0.4794, 0.25, 0.4889, 0.2393, 0.489, 0.2606, 0.9749, 0.2053, 0.9864, 0.2139, 0.9823, 0.1931, 0.4747, 0.2054, 0.4823, 0.193, 0.4864, 0.2137, 0.9619, 0.1622, 0.9748, 0.1683, 0.9667, 0.1488, 0.4619, 0.162, 0.4665, 0.1484, 0.4748, 0.1683, 0.9407, 0.1226, 0.9546, 0.1262, 0.9429, 0.1086, 0.441, 0.1225, 0.4429, 0.1086, 0.4544, 0.1258, 0.9121, 0.08786, 0.9265, 0.08852, 0.9115, 0.07354, 0.4123, 0.08778, 0.4115, 0.07354, 0.4265, 0.08862, 0.8774, 0.05934, 0.8916, 0.05721, 0.8739, 0.0454, 0.3772, 0.05957, 0.374, 0.04543, 0.3916, 0.0572, 0.8378, 0.03815, 0.8512, 0.03329, 0.8317, 0.02518, 0.3377, 0.03801, 0.3317, 0.02518, 0.3513, 0.03331, 0.7947, 0.0251, 0.807, 0.0177, 0.7862, 0.01357, 0.2947, 0.02509, 0.2862, 0.01357, 0.307, 0.0177, 0.75, 0.02069, 0.7606, 0.01104, 0.7394, 0.01104, 0.25, 0.02069, 0.2394, 0.01104, 0.2606, 0.01104, 0.7053, 0.0251, 0.7138, 0.01357, 0.693, 0.0177, 0.2053, 0.02509, 0.193, 0.0177, 0.2138, 0.01357, 0.6622, 0.03815, 0.6683, 0.02518, 0.6488, 0.03329, 0.1623, 0.03814, 0.1488, 0.03329, 0.1683, 0.02518, 0.6226, 0.05934, 0.626, 0.04543, 0.6084, 0.0572, 0.1226, 0.05934, 0.1084, 0.0572, 0.126, 0.04543, 0.5879, 0.08786, 0.5885, 0.07354, 0.5735, 0.08852, 0.08786, 0.08785, 0.07354, 0.08852, 0.08852, 0.07354, 0.5593, 0.1226, 0.5572, 0.1084, 0.5454, 0.126, 0.05934, 0.1226, 0.04543, 0.126, 0.0572, 0.1084, 0.5381, 0.1622, 0.5333, 0.1488, 0.5252, 0.1683, 0.03815, 0.1622, 0.02518, 0.1683, 0.03329, 0.1488, 0.5251, 0.2053, 0.5177, 0.193, 0.5136, 0.2138, 0.0251, 0.2053, 0.01357, 0.2138, 0.0177, 0.193, 0.5207, 0.25, 0.511, 0.2394, 0.511, 0.2606, 0.02069, 0.25, 0.01104, 0.2606, 0.01104, 0.2394, 0.5251, 0.2947, 0.5136, 0.2862, 0.5177, 0.307, 0.0251, 0.2947, 0.0177, 0.307, 0.01357, 0.2862, 0.5381, 0.3378, 0.5252, 0.3317, 0.5333, 0.3512, 0.03815, 0.3378, 0.03329, 0.3512, 0.02518, 0.3317, 0.5593, 0.3774, 0.5454, 0.374, 0.5572, 0.3916, 0.05934, 0.3774, 0.0572, 0.3916, 0.04543, 0.374, 0.5879, 0.4121, 0.5735, 0.4115, 0.5885, 0.4265, 0.08786, 0.4121, 0.08852, 0.4265, 0.07354, 0.4115, 0.6226, 0.4407, 0.6084, 0.4428, 0.626, 0.4546, 0.1226, 0.4407, 0.126, 0.4546, 0.1084, 0.4428, 0.6622, 0.4619, 0.6488, 0.4667, 0.6683, 0.4748, 0.1622, 0.4618, 0.1683, 0.4748, 0.1488, 0.4667, 0.7053, 0.4749, 0.693, 0.4823, 0.7138, 0.4864, 0.2053, 0.4749, 0.2138, 0.4864, 0.193, 0.4823, 0.9929, 0.6386, 0.9758, 0.6386, 0.9694, 0.5, 0.9993, 0.5, 0.9758, 0.8614, 0.9929, 0.8614, 0.9993, 1.0, 0.9694, 1.0, 0.007068, 0.6386, 0.007068, 0.8614, 0.0, 0.8614, 0.0, 0.6386, 0.9617, 0.8614, 0.9617, 0.6386, 0.9758, 0.6386, 0.9758, 0.8614, 0.9617, 0.6386, 0.9446, 0.6386, 0.9382, 0.5, 0.9681, 0.5, 0.9446, 0.8614, 0.9617, 0.8614, 0.9681, 1.0, 0.9382, 1.0, 0.9304, 0.8614, 0.9304, 0.6386, 0.9446, 0.6386, 0.9446, 0.8614, 0.9304, 0.6386, 0.9133, 0.6386, 0.9069, 0.5, 0.9368, 0.5, 0.9133, 0.8614, 0.9304, 0.8614, 0.9368, 1.0, 0.9069, 1.0, 0.8992, 0.8614, 0.8992, 0.6386, 0.9133, 0.6386, 0.9133, 0.8614, 0.8992, 0.6386, 0.8821, 0.6386, 0.8757, 0.5, 0.9056, 0.5, 0.8821, 0.8614, 0.8992, 0.8614, 0.9056, 1.0, 0.8757, 1.0, 0.8679, 0.8614, 0.8679, 0.6386, 0.8821, 0.6386, 0.8821, 0.8614, 0.8679, 0.6386, 0.8508, 0.6386, 0.8444, 0.5, 0.8743, 0.5, 0.8508, 0.8614, 0.8679, 0.8614, 0.8743, 1.0, 0.8444, 1.0, 0.8367, 0.8614, 0.8367, 0.6386, 0.8508, 0.6386, 0.8508, 0.8614, 0.8367, 0.6386, 0.8196, 0.6386, 0.8132, 0.5, 0.8431, 0.5, 0.8196, 0.8614, 0.8367, 0.8614, 0.8431, 1.0, 0.8132, 1.0, 0.8054, 0.8614, 0.8054, 0.6386, 0.8196, 0.6386, 0.8196, 0.8614, 0.8054, 0.6386, 0.7883, 0.6386, 0.7819, 0.5, 0.8118, 0.5, 0.7883, 0.8614, 0.8054, 0.8614, 0.8118, 1.0, 0.7819, 1.0, 0.7742, 0.8614, 0.7742, 0.6386, 0.7883, 0.6386, 0.7883, 0.8614, 0.7742, 0.6386, 0.7571, 0.6386, 0.7507, 0.5, 0.7806, 0.5, 0.7571, 0.8614, 0.7742, 0.8614, 0.7806, 1.0, 0.7508, 1.0, 0.7429, 0.8614, 0.7429, 0.6386, 0.7571, 0.6386, 0.7571, 0.8614, 0.7429, 0.6386, 0.7258, 0.6386, 0.7194, 0.5, 0.7493, 0.5, 0.7259, 0.8614, 0.7429, 0.8614, 0.7492, 1.0, 0.7193, 1.0, 0.7117, 0.8614, 0.7117, 0.6386, 0.7258, 0.6386, 0.7259, 0.8614, 0.7117, 0.6386, 0.6945, 0.6386, 0.6882, 0.5, 0.7181, 0.5, 0.6945, 0.8614, 0.7117, 0.8614, 0.7182, 1.0, 0.6883, 1.0, 0.6804, 0.8602, 0.6804, 0.6397, 0.6945, 0.6386, 0.6945, 0.8614, 0.6804, 0.6397, 0.6633, 0.6418, 0.6569, 0.5, 0.6868, 0.5, 0.6634, 0.8582, 0.6804, 0.8602, 0.6867, 1.0, 0.657, 1.0, 0.6492, 0.8582, 0.6492, 0.6418, 0.6633, 0.6418, 0.6634, 0.8582, 0.6492, 0.6418, 0.632, 0.6397, 0.6257, 0.5, 0.6556, 0.5, 0.632, 0.8603, 0.6492, 0.8582, 0.6555, 1.0, 0.6258, 1.0, 0.6179, 0.8614, 0.6179, 0.6386, 0.632, 0.6397, 0.632, 0.8603, 0.6179, 0.6386, 0.6008, 0.6386, 0.5944, 0.5, 0.6243, 0.5, 0.6008, 0.8614, 0.6179, 0.8614, 0.6242, 1.0, 0.5943, 1.0, 0.5867, 0.8614, 0.5867, 0.6386, 0.6008, 0.6386, 0.6008, 0.8614, 0.5867, 0.6386, 0.5696, 0.6386, 0.5632, 0.5, 0.5931, 0.5, 0.5696, 0.8614, 0.5867, 0.8614, 0.5932, 1.0, 0.5633, 1.0, 0.5554, 0.8614, 0.5554, 0.6386, 0.5696, 0.6386, 0.5696, 0.8614, 0.5554, 0.6386, 0.5383, 0.6386, 0.5319, 0.5, 0.5618, 0.5, 0.5383, 0.8614, 0.5554, 0.8614, 0.5617, 1.0, 0.5319, 1.0, 0.5242, 0.8614, 0.5242, 0.6386, 0.5383, 0.6386, 0.5383, 0.8614, 0.5242, 0.6386, 0.5071, 0.6386, 0.5007, 0.5, 0.5306, 0.5, 0.5071, 0.8614, 0.5242, 0.8614, 0.5306, 1.0, 0.5007, 1.0, 0.4929, 0.8614, 0.4929, 0.6386, 0.5071, 0.6386, 0.5071, 0.8614, 0.4929, 0.6386, 0.4758, 0.6386, 0.4694, 0.5, 0.4993, 0.5, 0.4758, 0.8614, 0.4929, 0.8614, 0.4993, 1.0, 0.4694, 1.0, 0.4617, 0.8614, 0.4617, 0.6386, 0.4758, 0.6386, 0.4758, 0.8614, 0.4617, 0.6386, 0.4446, 0.6386, 0.4382, 0.5, 0.4681, 0.5, 0.4446, 0.8614, 0.4617, 0.8614, 0.4681, 1.0, 0.4382, 1.0, 0.4304, 0.8614, 0.4304, 0.6386, 0.4446, 0.6386, 0.4446, 0.8614, 0.4304, 0.6386, 0.4133, 0.6386, 0.4069, 0.5, 0.4368, 0.5, 0.4133, 0.8614, 0.4304, 0.8614, 0.4368, 1.0, 0.4069, 1.0, 0.3992, 0.8614, 0.3992, 0.6386, 0.4133, 0.6386, 0.4133, 0.8614, 0.3992, 0.6386, 0.3821, 0.6386, 0.3757, 0.5, 0.4056, 0.5, 0.3821, 0.8614, 0.3992, 0.8614, 0.4056, 1.0, 0.3757, 1.0, 0.3679, 0.8614, 0.3679, 0.6386, 0.3821, 0.6386, 0.3821, 0.8614, 0.3679, 0.6386, 0.3508, 0.6386, 0.3444, 0.5, 0.3743, 0.5, 0.3508, 0.8614, 0.3679, 0.8614, 0.3743, 1.0, 0.3444, 1.0, 0.3367, 0.8614, 0.3367, 0.6386, 0.3508, 0.6386, 0.3508, 0.8614, 0.3367, 0.6386, 0.3196, 0.6386, 0.3132, 0.5, 0.3431, 0.5, 0.3196, 0.8614, 0.3367, 0.8614, 0.3431, 1.0, 0.3132, 1.0, 0.3054, 0.8614, 0.3054, 0.6386, 0.3196, 0.6386, 0.3196, 0.8614, 0.3054, 0.6386, 0.2883, 0.6386, 0.2819, 0.5, 0.3118, 0.5, 0.2883, 0.8614, 0.3054, 0.8614, 0.3118, 1.0, 0.2819, 1.0, 0.2742, 0.8614, 0.2742, 0.6386, 0.2883, 0.6386, 0.2883, 0.8614, 0.2742, 0.6386, 0.2571, 0.6386, 0.2507, 0.5, 0.2806, 0.5, 0.2571, 0.8614, 0.2742, 0.8614, 0.2806, 1.0, 0.2507, 1.0, 0.2429, 0.8614, 0.2429, 0.6386, 0.2571, 0.6386, 0.2571, 0.8614, 0.2429, 0.6386, 0.2258, 0.6386, 0.2194, 0.5, 0.2493, 0.5, 0.2258, 0.8614, 0.2429, 0.8614, 0.2493, 1.0, 0.2194, 1.0, 0.2117, 0.8614, 0.2117, 0.6386, 0.2258, 0.6386, 0.2258, 0.8614, 0.2117, 0.6386, 0.1946, 0.6386, 0.1882, 0.5, 0.2181, 0.5, 0.1946, 0.8614, 0.2117, 0.8614, 0.2181, 1.0, 0.1882, 1.0, 0.1804, 0.8614, 0.1804, 0.6386, 0.1946, 0.6386, 0.1946, 0.8614, 0.1804, 0.6386, 0.1633, 0.6386, 0.1569, 0.5, 0.1868, 0.5, 0.1633, 0.8614, 0.1804, 0.8614, 0.1868, 1.0, 0.1569, 1.0, 0.1492, 0.8614, 0.1492, 0.6386, 0.1633, 0.6386, 0.1633, 0.8614, 0.1492, 0.6386, 0.1321, 0.6386, 0.1257, 0.5, 0.1556, 0.5, 0.1321, 0.8614, 0.1492, 0.8614, 0.1556, 1.0, 0.1257, 1.0, 0.1179, 0.8614, 0.1179, 0.6386, 0.1321, 0.6386, 0.1321, 0.8614, 0.1179, 0.6386, 0.1008, 0.6386, 0.09445, 0.5, 0.1243, 0.5, 0.1008, 0.8614, 0.1179, 0.8614, 0.1243, 1.0, 0.09445, 1.0, 0.08668, 0.8614, 0.08668, 0.6386, 0.1008, 0.6386, 0.1008, 0.8614, 0.08668, 0.6386, 0.06957, 0.6386, 0.0632, 0.5, 0.09305, 0.5, 0.06957, 0.8614, 0.08668, 0.8614, 0.09305, 1.0, 0.0632, 1.0, 0.05543, 0.8614, 0.05543, 0.6386, 0.06957, 0.6386, 0.06957, 0.8614, 0.05543, 0.6386, 0.03832, 0.6386, 0.03195, 0.5, 0.0618, 0.5, 0.03832, 0.8614, 0.05543, 0.8614, 0.0618, 1.0, 0.03195, 1.0, 0.02418, 0.8614, 0.02418, 0.6386, 0.03832, 0.6386, 0.03832, 0.8614, 0.02418, 0.6386, 0.007068, 0.6386, 0.0006962, 0.5, 0.03055, 0.5, 0.007068, 0.8614, 0.02418, 0.8614, 0.03055, 1.0, 0.0006962, 1.0, 0.75, 0.4793, 0.7947, 0.4749, 0.8378, 0.4619, 0.8774, 0.4407, 0.9121, 0.4121, 0.9407, 0.3774, 0.9619, 0.3378, 0.9749, 0.2947, 0.9793, 0.25, 0.9749, 0.2053, 0.9619, 0.1622, 0.9407, 0.1226, 0.9121, 0.08786, 0.8774, 0.05934, 0.8378, 0.03815, 0.7947, 0.0251, 0.75, 0.02069, 0.7053, 0.0251, 0.6622, 0.03815, 0.6226, 0.05934, 0.5879, 0.08786, 0.5593, 0.1226, 0.5381, 0.1622, 0.5251, 0.2053, 0.5207, 0.25, 0.5251, 0.2947, 0.5381, 0.3378, 0.5593, 0.3774, 0.5879, 0.4121, 0.6226, 0.4407, 0.6622, 0.4619, 0.7053, 0.4749])
me_cube.materials.append(mat_meat)
me_cube.use_remesh_preserve_volume = False
me_cube.use_remesh_preserve_attributes = False
me_cube.use_mirror_vertex_groups = False
me_cube.update()
me_cube_001 = bpy.data.meshes.new('Cube.001')
me_cube_001.from_pydata([(4.355e-05, 0.9999, -0.2211), (0.1951, 0.9807, -0.2211), (0.3827, 0.9238, -0.2211), (0.5556, 0.8314, -0.2211), (0.7072, 0.707, -0.2211), (0.8315, 0.5555, -0.2211), (0.9239, 0.3826, -0.2211), (0.9808, 0.195, -0.2211), (1.0, -0.0001043, -0.2211), (0.9808, -0.1952, -0.2211), (0.9239, -0.3828, -0.2211), (0.8315, -0.5557, -0.2211), (0.7072, -0.7072, -0.2211), (0.5556, -0.8316, -0.2211), (0.3827, -0.924, -0.2211), (0.1951, -0.9809, -0.2211), (4.322e-05, -1.0, -0.2211), (-0.195, -0.9809, -0.2211), (-0.3826, -0.924, -0.2211), (-0.5555, -0.8316, -0.2211), (-0.7071, -0.7072, -0.2211), (-0.8314, -0.5557, -0.2211), (-0.9238, -0.3828, -0.2211), (-0.9807, -0.1952, -0.2211), (-1.0, -0.0001034, -0.2211), (-0.9807, 0.195, -0.2211), (-0.9238, 0.3826, -0.2211), (-0.8314, 0.5555, -0.2211), (-0.7071, 0.707, -0.2211), (-0.5555, 0.8314, -0.2211), (-0.3826, 0.9238, -0.2211), (-0.195, 0.9807, -0.2211), (4.336e-05, 0.805, 0.2116), (4.355e-05, 0.9999, 0.01762), (0.1571, 0.7895, 0.1225), (0.1951, 0.9807, 0.01762), (0.3081, 0.7437, 0.2116), (0.3827, 0.9238, 0.01762), (0.4473, 0.6693, 0.2116), (0.5556, 0.8314, 0.01762), (0.5693, 0.5692, 0.2116), (0.7072, 0.707, 0.01762), (0.6695, 0.4472, 0.2116), (0.8315, 0.5555, 0.01763), (0.7439, 0.308, 0.2116), (0.9239, 0.3826, 0.01763), (0.7897, 0.157, 0.2116), (0.9808, 0.195, 0.01763), (0.8049, 0.002029, 0.2113), (1.0, -0.0001043, 0.01763), (0.7861, -0.1544, 0.1979), (0.9786, -0.1936, 0.01757), (0.744, -0.3107, 0.1893), (0.9239, -0.3828, 0.01763), (0.6754, -0.4489, 0.1932), (0.8323, -0.5547, 0.01283), (0.5716, -0.5683, 0.1904), (0.7072, -0.7072, 0.01759), (0.4444, -0.6656, 0.2116), (0.5538, -0.8292, 0.01756), (0.3056, -0.7447, 0.2113), (0.3827, -0.924, 0.01761), (0.1571, -0.7897, 0.2116), (0.1951, -0.9809, 0.01761), (4.334e-05, -0.8052, 0.1225), (4.322e-05, -1.0, 0.01761), (-0.157, -0.7897, 0.2116), (-0.195, -0.9809, 0.01762), (-0.3081, -0.7439, 0.2116), (-0.3826, -0.924, 0.01762), (-0.4472, -0.6695, 0.2116), (-0.5555, -0.8316, 0.01762), (-0.5693, -0.5694, 0.2116), (-0.7071, -0.7072, 0.01762), (-0.6694, -0.4474, 0.2116), (-0.8314, -0.5557, 0.01762), (-0.7438, -0.3082, 0.2116), (-0.9238, -0.3828, 0.01762), (-0.7896, -0.1572, 0.2116), (-0.9807, -0.1952, 0.01762), (-0.8051, -0.0001037, 0.2116), (-1.0, -0.0001034, 0.01762), (-0.7896, 0.157, 0.2116), (-0.9807, 0.195, 0.01762), (-0.7438, 0.308, 0.2116), (-0.9238, 0.3826, 0.01762), (-0.6694, 0.4472, 0.2116), (-0.8314, 0.5555, 0.01762), (-0.5692, 0.5692, 0.2116), (-0.7071, 0.707, 0.01762), (-0.4472, 0.6693, 0.2116), (-0.5555, 0.8314, 0.01762), (-0.3081, 0.7437, 0.2116), (-0.3826, 0.9238, 0.01762), (-0.157, 0.7895, 0.2116), (-0.195, 0.9807, 0.01762)], [], [(31, 95, 33, 0), (2, 37, 39, 3), (3, 39, 41, 4), (4, 41, 43, 5), (5, 43, 45, 6), (6, 45, 47, 7), (7, 47, 49, 8), (8, 49, 51, 9), (9, 51, 53, 10), (10, 53, 55, 11), (11, 55, 57, 12), (12, 57, 59, 13), (13, 59, 61, 14), (14, 61, 63, 15), (15, 63, 65, 16), (16, 65, 67, 17), (17, 67, 69, 18), (18, 69, 71, 19), (19, 71, 73, 20), (20, 73, 75, 21), (21, 75, 77, 22), (22, 77, 79, 23), (23, 79, 81, 24), (24, 81, 83, 25), (25, 83, 85, 26), (26, 85, 87, 27), (27, 87, 89, 28), (28, 89, 91, 29), (29, 91, 93, 30), (30, 93, 95, 31), (0, 33, 35, 1), (1, 35, 37, 2), (0, 1, 2, 3, 4, 5, 6, 7, 8, 9, 10, 11, 12, 13, 14, 15, 16, 17, 18, 19, 20, 21, 22, 23, 24, 25, 26, 27, 28, 29, 30, 31), (35, 33, 32, 34), (37, 35, 34, 36), (39, 37, 36, 38), (41, 39, 38, 40), (43, 41, 40, 42), (45, 43, 42, 44), (47, 45, 44, 46), (49, 47, 46, 48), (51, 49, 48, 50), (53, 51, 50, 52), (55, 53, 52, 54), (57, 55, 54, 56), (59, 57, 56, 58), (61, 59, 58, 60), (63, 61, 60, 62), (65, 63, 62, 64), (67, 65, 64, 66), (69, 67, 66, 68), (71, 69, 68, 70), (73, 71, 70, 72), (75, 73, 72, 74), (77, 75, 74, 76), (79, 77, 76, 78), (81, 79, 78, 80), (83, 81, 80, 82), (85, 83, 82, 84), (87, 85, 84, 86), (89, 87, 86, 88), (91, 89, 88, 90), (93, 91, 90, 92), (95, 93, 92, 94), (33, 95, 94, 32), (34, 64, 62, 60, 58, 56, 54, 52, 50, 48, 46, 44, 42, 40, 38, 36), (64, 34, 32, 94, 92, 90, 88, 86, 84, 82, 80, 78, 76, 74, 72, 70, 68, 66)])
_uv = me_cube_001.uv_layers.new(name='UVMap')
_uv.uv.foreach_set('vector', [0.03125, 0.5, 0.03125, 0.7759, 0.0, 0.7759, 0.0, 0.5, 0.9375, 0.5, 0.9375, 0.7759, 0.9062, 0.7759, 0.9062, 0.5, 0.9062, 0.5, 0.9062, 0.7759, 0.875, 0.7759, 0.875, 0.5, 0.875, 0.5, 0.875, 0.7759, 0.8438, 0.7759, 0.8438, 0.5, 0.8438, 0.5, 0.8438, 0.7759, 0.8125, 0.7759, 0.8125, 0.5, 0.8125, 0.5, 0.8125, 0.7759, 0.7812, 0.7759, 0.7812, 0.5, 0.7812, 0.5, 0.7812, 0.7759, 0.75, 0.7759, 0.75, 0.5, 0.75, 0.5, 0.75, 0.7759, 0.7188, 0.7758, 0.7188, 0.5, 0.7188, 0.5, 0.7188, 0.7758, 0.6875, 0.7759, 0.6875, 0.5, 0.6875, 0.5, 0.6875, 0.7759, 0.6562, 0.7733, 0.6562, 0.5, 0.6562, 0.5, 0.6562, 0.7733, 0.625, 0.7758, 0.625, 0.5, 0.625, 0.5, 0.625, 0.7758, 0.5938, 0.7758, 0.5938, 0.5, 0.5938, 0.5, 0.5938, 0.7758, 0.5625, 0.7758, 0.5625, 0.5, 0.5625, 0.5, 0.5625, 0.7758, 0.5312, 0.7758, 0.5312, 0.5, 0.5312, 0.5, 0.5312, 0.7758, 0.5, 0.7759, 0.5, 0.5, 0.5, 0.5, 0.5, 0.7759, 0.4688, 0.7759, 0.4688, 0.5, 0.4688, 0.5, 0.4688, 0.7759, 0.4375, 0.7759, 0.4375, 0.5, 0.4375, 0.5, 0.4375, 0.7759, 0.4062, 0.7759, 0.4062, 0.5, 0.4062, 0.5, 0.4062, 0.7759, 0.375, 0.7759, 0.375, 0.5, 0.375, 0.5, 0.375, 0.7759, 0.3438, 0.7759, 0.3438, 0.5, 0.3438, 0.5, 0.3438, 0.7759, 0.3125, 0.7759, 0.3125, 0.5, 0.3125, 0.5, 0.3125, 0.7759, 0.2812, 0.7759, 0.2812, 0.5, 0.2812, 0.5, 0.2812, 0.7759, 0.25, 0.7759, 0.25, 0.5, 0.25, 0.5, 0.25, 0.7759, 0.2188, 0.7759, 0.2188, 0.5, 0.2188, 0.5, 0.2188, 0.7759, 0.1875, 0.7759, 0.1875, 0.5, 0.1875, 0.5, 0.1875, 0.7759, 0.1562, 0.7759, 0.1562, 0.5, 0.1562, 0.5, 0.1562, 0.7759, 0.125, 0.7759, 0.125, 0.5, 0.125, 0.5, 0.125, 0.7759, 0.09375, 0.7759, 0.09375, 0.5, 0.09375, 0.5, 0.09375, 0.7759, 0.0625, 0.7759, 0.0625, 0.5, 0.0625, 0.5, 0.0625, 0.7759, 0.03125, 0.7759, 0.03125, 0.5, 1.0, 0.5, 1.0, 0.7759, 0.9688, 0.7759, 0.9688, 0.5, 0.9688, 0.5, 0.9688, 0.7759, 0.9375, 0.7759, 0.9375, 0.5, 0.75, 0.49, 0.7968, 0.4854, 0.8418, 0.4717, 0.8833, 0.4496, 0.9197, 0.4197, 0.9496, 0.3833, 0.9717, 0.3418, 0.9854, 0.2968, 0.99, 0.25, 0.9854, 0.2032, 0.9717, 0.1582, 0.9496, 0.1167, 0.9197, 0.08029, 0.8833, 0.05045, 0.8418, 0.02827, 0.7968, 0.01461, 0.75, 0.01, 0.7032, 0.01461, 0.6582, 0.02827, 0.6167, 0.05045, 0.5803, 0.08029, 0.5504, 0.1167, 0.5283, 0.1582, 0.5146, 0.2032, 0.51, 0.25, 0.5146, 0.2968, 0.5283, 0.3418, 0.5504, 0.3833, 0.5803, 0.4197, 0.6167, 0.4496, 0.6582, 0.4717, 0.7032, 0.4854, 0.9688, 0.7759, 1.0, 0.7759, 0.997, 1.0, 0.9718, 1.0, 0.9375, 0.7759, 0.9688, 0.7759, 0.9657, 1.0, 0.9405, 1.0, 0.9062, 0.7759, 0.9375, 0.7759, 0.9345, 1.0, 0.9093, 1.0, 0.875, 0.7759, 0.9062, 0.7759, 0.9032, 1.0, 0.878, 1.0, 0.8438, 0.7759, 0.875, 0.7759, 0.872, 1.0, 0.8468, 1.0, 0.8125, 0.7759, 0.8438, 0.7759, 0.8407, 1.0, 0.8155, 1.0, 0.7812, 0.7759, 0.8125, 0.7759, 0.8095, 1.0, 0.7843, 1.0, 0.75, 0.7759, 0.7812, 0.7759, 0.7782, 1.0, 0.7534, 1.0, 0.7188, 0.7758, 0.75, 0.7759, 0.7466, 1.0, 0.7211, 1.0, 0.6875, 0.7759, 0.7188, 0.7758, 0.7164, 1.0, 0.6909, 1.0, 0.6562, 0.7733, 0.6875, 0.7759, 0.6841, 1.0, 0.6595, 1.0, 0.625, 0.7758, 0.6562, 0.7733, 0.6531, 1.0, 0.6285, 1.0, 0.5938, 0.7758, 0.625, 0.7758, 0.6215, 1.0, 0.596, 1.0, 0.5625, 0.7758, 0.5938, 0.7758, 0.5915, 1.0, 0.566, 1.0, 0.5312, 0.7758, 0.5625, 0.7758, 0.559, 1.0, 0.5343, 1.0, 0.5, 0.7759, 0.5312, 0.7758, 0.5282, 1.0, 0.503, 1.0, 0.4688, 0.7759, 0.5, 0.7759, 0.497, 1.0, 0.4718, 1.0, 0.4375, 0.7759, 0.4688, 0.7759, 0.4657, 1.0, 0.4405, 1.0, 0.4062, 0.7759, 0.4375, 0.7759, 0.4345, 1.0, 0.4093, 1.0, 0.375, 0.7759, 0.4062, 0.7759, 0.4032, 1.0, 0.378, 1.0, 0.3438, 0.7759, 0.375, 0.7759, 0.372, 1.0, 0.3468, 1.0, 0.3125, 0.7759, 0.3438, 0.7759, 0.3407, 1.0, 0.3155, 1.0, 0.2812, 0.7759, 0.3125, 0.7759, 0.3095, 1.0, 0.2843, 1.0, 0.25, 0.7759, 0.2812, 0.7759, 0.2782, 1.0, 0.253, 1.0, 0.2188, 0.7759, 0.25, 0.7759, 0.247, 1.0, 0.2218, 1.0, 0.1875, 0.7759, 0.2188, 0.7759, 0.2157, 1.0, 0.1905, 1.0, 0.1562, 0.7759, 0.1875, 0.7759, 0.1845, 1.0, 0.1593, 1.0, 0.125, 0.7759, 0.1562, 0.7759, 0.1532, 1.0, 0.128, 1.0, 0.09375, 0.7759, 0.125, 0.7759, 0.122, 1.0, 0.0968, 1.0, 0.0625, 0.7759, 0.09375, 0.7759, 0.0907, 1.0, 0.06555, 1.0, 0.03125, 0.7759, 0.0625, 0.7759, 0.05945, 1.0, 0.0343, 1.0, 0.0, 0.7759, 0.03125, 0.7759, 0.0282, 1.0, 0.003045, 1.0, 0.2877, 0.4395, 0.25, 0.05674, 0.2877, 0.06041, 0.3235, 0.0711, 0.3569, 0.08992, 0.3873, 0.1134, 0.4121, 0.142, 0.4287, 0.1752, 0.4389, 0.2127, 0.4433, 0.2504, 0.4396, 0.2876, 0.4285, 0.3239, 0.4107, 0.3573, 0.3866, 0.3866, 0.3574, 0.4106, 0.324, 0.4285, 0.25, 0.05674, 0.2877, 0.4395, 0.25, 0.4432, 0.2123, 0.4395, 0.1761, 0.4285, 0.1427, 0.4107, 0.1134, 0.3866, 0.08935, 0.3573, 0.07149, 0.3239, 0.06049, 0.2877, 0.05678, 0.25, 0.06049, 0.2123, 0.07149, 0.176, 0.08935, 0.1426, 0.1134, 0.1134, 0.1427, 0.08932, 0.1761, 0.07146, 0.2123, 0.06046])
me_cube_001.materials.append(mat_bun)
me_cube_001.use_remesh_preserve_volume = False
me_cube_001.use_remesh_preserve_attributes = False
me_cube_001.use_mirror_vertex_groups = False
me_cube_001.update()
me_cube_002 = bpy.data.meshes.new('Cube.002')
me_cube_002.from_pydata([(4.355e-05, 0.9999, -0.2211), (0.1951, 0.9807, -0.2211), (0.3827, 0.9238, -0.2211), (0.5556, 0.8314, -0.2211), (0.7072, 0.707, -0.2211), (0.8315, 0.5555, -0.2211), (0.9239, 0.3826, -0.2211), (0.9808, 0.195, -0.2211), (1.0, -0.0001043, -0.2211), (0.9808, -0.1952, -0.2211), (0.9239, -0.3828, -0.2211), (0.8315, -0.5557, -0.2211), (0.7072, -0.7072, -0.2211), (0.5556, -0.8316, -0.2211), (0.3827, -0.924, -0.2211), (0.1951, -0.9809, -0.2211), (4.323e-05, -1.0, -0.2211), (-0.195, -0.9809, -0.2211), (-0.3826, -0.924, -0.2211), (-0.5555, -0.8316, -0.2211), (-0.7071, -0.7072, -0.2211), (-0.8314, -0.5557, -0.2211), (-0.9238, -0.3828, -0.2211), (-0.9807, -0.1952, -0.2211), (-1.0, -0.0001034, -0.2211), (-0.9807, 0.195, -0.2211), (-0.9238, 0.3826, -0.2211), (-0.8314, 0.5555, -0.2211), (-0.7071, 0.707, -0.2211), (-0.5555, 0.8314, -0.2211), (-0.3826, 0.9238, -0.2211), (-0.195, 0.9807, -0.2211), (4.336e-05, 0.805, 0.2116), (4.355e-05, 0.9999, 0.01762), (0.1571, 0.7895, 0.1225), (0.1951, 0.9807, 0.01762), (0.3081, 0.7437, 0.2116), (0.3827, 0.9238, 0.01762), (0.4473, 0.6693, 0.2116), (0.5556, 0.8314, 0.01762), (0.5693, 0.5692, 0.2116), (0.7072, 0.707, 0.01762), (0.6695, 0.4472, 0.2116), (0.8315, 0.5555, 0.01763), (0.7439, 0.308, 0.2116), (0.9239, 0.3826, 0.01763), (0.7897, 0.157, 0.2116), (0.9808, 0.195, 0.01763), (0.8049, 0.002029, 0.2113), (1.0, -0.0001043, 0.01763), (0.7861, -0.1544, 0.1979), (0.9786, -0.1936, 0.01757), (0.744, -0.3107, 0.1893), (0.9239, -0.3828, 0.01763), (0.6754, -0.4489, 0.1932), (0.8323, -0.5547, 0.01283), (0.5716, -0.5683, 0.1904), (0.7072, -0.7072, 0.01759), (0.4444, -0.6656, 0.2116), (0.5538, -0.8292, 0.01756), (0.3056, -0.7447, 0.2113), (0.3827, -0.924, 0.01761), (0.1571, -0.7897, 0.2116), (0.1951, -0.9809, 0.01761), (4.334e-05, -0.8052, 0.1225), (4.323e-05, -1.0, 0.01761), (-0.157, -0.7897, 0.2116), (-0.195, -0.9809, 0.01762), (-0.3081, -0.7439, 0.2116), (-0.3826, -0.924, 0.01762), (-0.4472, -0.6695, 0.2116), (-0.5555, -0.8316, 0.01762), (-0.5693, -0.5694, 0.2116), (-0.7071, -0.7072, 0.01762), (-0.6694, -0.4474, 0.2116), (-0.8314, -0.5557, 0.01762), (-0.7438, -0.3082, 0.2116), (-0.9238, -0.3828, 0.01762), (-0.7896, -0.1572, 0.2116), (-0.9807, -0.1952, 0.01762), (-0.8051, -0.0001037, 0.2116), (-1.0, -0.0001034, 0.01762), (-0.7896, 0.157, 0.2116), (-0.9807, 0.195, 0.01762), (-0.7438, 0.308, 0.2116), (-0.9238, 0.3826, 0.01762), (-0.6694, 0.4472, 0.2116), (-0.8314, 0.5555, 0.01762), (-0.5692, 0.5692, 0.2116), (-0.7071, 0.707, 0.01762), (-0.4472, 0.6693, 0.2116), (-0.5555, 0.8314, 0.01762), (-0.3081, 0.7437, 0.2116), (-0.3826, 0.9238, 0.01762), (-0.157, 0.7895, 0.2116), (-0.195, 0.9807, 0.01762)], [], [(31, 95, 33, 0), (2, 37, 39, 3), (3, 39, 41, 4), (4, 41, 43, 5), (5, 43, 45, 6), (6, 45, 47, 7), (7, 47, 49, 8), (8, 49, 51, 9), (9, 51, 53, 10), (10, 53, 55, 11), (11, 55, 57, 12), (12, 57, 59, 13), (13, 59, 61, 14), (14, 61, 63, 15), (15, 63, 65, 16), (16, 65, 67, 17), (17, 67, 69, 18), (18, 69, 71, 19), (19, 71, 73, 20), (20, 73, 75, 21), (21, 75, 77, 22), (22, 77, 79, 23), (23, 79, 81, 24), (24, 81, 83, 25), (25, 83, 85, 26), (26, 85, 87, 27), (27, 87, 89, 28), (28, 89, 91, 29), (29, 91, 93, 30), (30, 93, 95, 31), (0, 33, 35, 1), (1, 35, 37, 2), (0, 1, 2, 3, 4, 5, 6, 7, 8, 9, 10, 11, 12, 13, 14, 15, 16, 17, 18, 19, 20, 21, 22, 23, 24, 25, 26, 27, 28, 29, 30, 31), (35, 33, 32, 34), (37, 35, 34, 36), (39, 37, 36, 38), (41, 39, 38, 40), (43, 41, 40, 42), (45, 43, 42, 44), (47, 45, 44, 46), (49, 47, 46, 48), (51, 49, 48, 50), (53, 51, 50, 52), (55, 53, 52, 54), (57, 55, 54, 56), (59, 57, 56, 58), (61, 59, 58, 60), (63, 61, 60, 62), (65, 63, 62, 64), (67, 65, 64, 66), (69, 67, 66, 68), (71, 69, 68, 70), (73, 71, 70, 72), (75, 73, 72, 74), (77, 75, 74, 76), (79, 77, 76, 78), (81, 79, 78, 80), (83, 81, 80, 82), (85, 83, 82, 84), (87, 85, 84, 86), (89, 87, 86, 88), (91, 89, 88, 90), (93, 91, 90, 92), (95, 93, 92, 94), (33, 95, 94, 32), (34, 64, 62, 60, 58, 56, 54, 52, 50, 48, 46, 44, 42, 40, 38, 36), (64, 34, 32, 94, 92, 90, 88, 86, 84, 82, 80, 78, 76, 74, 72, 70, 68, 66)])
_uv = me_cube_002.uv_layers.new(name='UVMap')
_uv.uv.foreach_set('vector', [0.03125, 0.5, 0.03125, 0.7759, 0.0, 0.7759, 0.0, 0.5, 0.9375, 0.5, 0.9375, 0.7759, 0.9062, 0.7759, 0.9062, 0.5, 0.9062, 0.5, 0.9062, 0.7759, 0.875, 0.7759, 0.875, 0.5, 0.875, 0.5, 0.875, 0.7759, 0.8438, 0.7759, 0.8438, 0.5, 0.8438, 0.5, 0.8438, 0.7759, 0.8125, 0.7759, 0.8125, 0.5, 0.8125, 0.5, 0.8125, 0.7759, 0.7812, 0.7759, 0.7812, 0.5, 0.7812, 0.5, 0.7812, 0.7759, 0.75, 0.7759, 0.75, 0.5, 0.75, 0.5, 0.75, 0.7759, 0.7188, 0.7758, 0.7188, 0.5, 0.7188, 0.5, 0.7188, 0.7758, 0.6875, 0.7759, 0.6875, 0.5, 0.6875, 0.5, 0.6875, 0.7759, 0.6562, 0.7733, 0.6562, 0.5, 0.6562, 0.5, 0.6562, 0.7733, 0.625, 0.7758, 0.625, 0.5, 0.625, 0.5, 0.625, 0.7758, 0.5938, 0.7758, 0.5938, 0.5, 0.5938, 0.5, 0.5938, 0.7758, 0.5625, 0.7758, 0.5625, 0.5, 0.5625, 0.5, 0.5625, 0.7758, 0.5312, 0.7758, 0.5312, 0.5, 0.5312, 0.5, 0.5312, 0.7758, 0.5, 0.7759, 0.5, 0.5, 0.5, 0.5, 0.5, 0.7759, 0.4688, 0.7759, 0.4688, 0.5, 0.4688, 0.5, 0.4688, 0.7759, 0.4375, 0.7759, 0.4375, 0.5, 0.4375, 0.5, 0.4375, 0.7759, 0.4062, 0.7759, 0.4062, 0.5, 0.4062, 0.5, 0.4062, 0.7759, 0.375, 0.7759, 0.375, 0.5, 0.375, 0.5, 0.375, 0.7759, 0.3438, 0.7759, 0.3438, 0.5, 0.3438, 0.5, 0.3438, 0.7759, 0.3125, 0.7759, 0.3125, 0.5, 0.3125, 0.5, 0.3125, 0.7759, 0.2812, 0.7759, 0.2812, 0.5, 0.2812, 0.5, 0.2812, 0.7759, 0.25, 0.7759, 0.25, 0.5, 0.25, 0.5, 0.25, 0.7759, 0.2188, 0.7759, 0.2188, 0.5, 0.2188, 0.5, 0.2188, 0.7759, 0.1875, 0.7759, 0.1875, 0.5, 0.1875, 0.5, 0.1875, 0.7759, 0.1562, 0.7759, 0.1562, 0.5, 0.1562, 0.5, 0.1562, 0.7759, 0.125, 0.7759, 0.125, 0.5, 0.125, 0.5, 0.125, 0.7759, 0.09375, 0.7759, 0.09375, 0.5, 0.09375, 0.5, 0.09375, 0.7759, 0.0625, 0.7759, 0.0625, 0.5, 0.0625, 0.5, 0.0625, 0.7759, 0.03125, 0.7759, 0.03125, 0.5, 1.0, 0.5, 1.0, 0.7759, 0.9688, 0.7759, 0.9688, 0.5, 0.9688, 0.5, 0.9688, 0.7759, 0.9375, 0.7759, 0.9375, 0.5, 0.75, 0.49, 0.7968, 0.4854, 0.8418, 0.4717, 0.8833, 0.4496, 0.9197, 0.4197, 0.9496, 0.3833, 0.9717, 0.3418, 0.9854, 0.2968, 0.99, 0.25, 0.9854, 0.2032, 0.9717, 0.1582, 0.9496, 0.1167, 0.9197, 0.08029, 0.8833, 0.05045, 0.8418, 0.02827, 0.7968, 0.01461, 0.75, 0.01, 0.7032, 0.01461, 0.6582, 0.02827, 0.6167, 0.05045, 0.5803, 0.08029, 0.5504, 0.1167, 0.5283, 0.1582, 0.5146, 0.2032, 0.51, 0.25, 0.5146, 0.2968, 0.5283, 0.3418, 0.5504, 0.3833, 0.5803, 0.4197, 0.6167, 0.4496, 0.6582, 0.4717, 0.7032, 0.4854, 0.9688, 0.7759, 1.0, 0.7759, 0.997, 1.0, 0.9718, 1.0, 0.9375, 0.7759, 0.9688, 0.7759, 0.9657, 1.0, 0.9405, 1.0, 0.9062, 0.7759, 0.9375, 0.7759, 0.9345, 1.0, 0.9093, 1.0, 0.875, 0.7759, 0.9062, 0.7759, 0.9032, 1.0, 0.878, 1.0, 0.8438, 0.7759, 0.875, 0.7759, 0.872, 1.0, 0.8468, 1.0, 0.8125, 0.7759, 0.8438, 0.7759, 0.8407, 1.0, 0.8155, 1.0, 0.7812, 0.7759, 0.8125, 0.7759, 0.8095, 1.0, 0.7843, 1.0, 0.75, 0.7759, 0.7812, 0.7759, 0.7782, 1.0, 0.7534, 1.0, 0.7188, 0.7758, 0.75, 0.7759, 0.7466, 1.0, 0.7211, 1.0, 0.6875, 0.7759, 0.7188, 0.7758, 0.7164, 1.0, 0.6909, 1.0, 0.6562, 0.7733, 0.6875, 0.7759, 0.6841, 1.0, 0.6595, 1.0, 0.625, 0.7758, 0.6562, 0.7733, 0.6531, 1.0, 0.6285, 1.0, 0.5938, 0.7758, 0.625, 0.7758, 0.6215, 1.0, 0.596, 1.0, 0.5625, 0.7758, 0.5938, 0.7758, 0.5915, 1.0, 0.566, 1.0, 0.5312, 0.7758, 0.5625, 0.7758, 0.559, 1.0, 0.5343, 1.0, 0.5, 0.7759, 0.5312, 0.7758, 0.5282, 1.0, 0.503, 1.0, 0.4688, 0.7759, 0.5, 0.7759, 0.497, 1.0, 0.4718, 1.0, 0.4375, 0.7759, 0.4688, 0.7759, 0.4657, 1.0, 0.4405, 1.0, 0.4062, 0.7759, 0.4375, 0.7759, 0.4345, 1.0, 0.4093, 1.0, 0.375, 0.7759, 0.4062, 0.7759, 0.4032, 1.0, 0.378, 1.0, 0.3438, 0.7759, 0.375, 0.7759, 0.372, 1.0, 0.3468, 1.0, 0.3125, 0.7759, 0.3438, 0.7759, 0.3407, 1.0, 0.3155, 1.0, 0.2812, 0.7759, 0.3125, 0.7759, 0.3095, 1.0, 0.2843, 1.0, 0.25, 0.7759, 0.2812, 0.7759, 0.2782, 1.0, 0.253, 1.0, 0.2188, 0.7759, 0.25, 0.7759, 0.247, 1.0, 0.2218, 1.0, 0.1875, 0.7759, 0.2188, 0.7759, 0.2157, 1.0, 0.1905, 1.0, 0.1562, 0.7759, 0.1875, 0.7759, 0.1845, 1.0, 0.1593, 1.0, 0.125, 0.7759, 0.1562, 0.7759, 0.1532, 1.0, 0.128, 1.0, 0.09375, 0.7759, 0.125, 0.7759, 0.122, 1.0, 0.0968, 1.0, 0.0625, 0.7759, 0.09375, 0.7759, 0.0907, 1.0, 0.06555, 1.0, 0.03125, 0.7759, 0.0625, 0.7759, 0.05945, 1.0, 0.0343, 1.0, 0.0, 0.7759, 0.03125, 0.7759, 0.0282, 1.0, 0.003045, 1.0, 0.2877, 0.4395, 0.25, 0.05674, 0.2877, 0.06041, 0.3235, 0.0711, 0.3569, 0.08992, 0.3873, 0.1134, 0.4121, 0.142, 0.4287, 0.1752, 0.4389, 0.2127, 0.4433, 0.2504, 0.4396, 0.2876, 0.4285, 0.3239, 0.4107, 0.3573, 0.3866, 0.3866, 0.3574, 0.4106, 0.324, 0.4285, 0.25, 0.05674, 0.2877, 0.4395, 0.25, 0.4432, 0.2123, 0.4395, 0.1761, 0.4285, 0.1427, 0.4107, 0.1134, 0.3866, 0.08935, 0.3573, 0.07149, 0.3239, 0.06049, 0.2877, 0.05678, 0.25, 0.06049, 0.2123, 0.07149, 0.176, 0.08935, 0.1426, 0.1134, 0.1134, 0.1427, 0.08932, 0.1761, 0.07146, 0.2123, 0.06046])
me_cube_002.materials.append(mat_bun)
me_cube_002.use_remesh_preserve_volume = False
me_cube_002.use_remesh_preserve_attributes = False
me_cube_002.use_mirror_vertex_groups = False
me_cube_002.update()
me_cube_004 = bpy.data.meshes.new('Cube.004')
me_cube_004.from_pydata([(8.47e-05, 0.9553, -0.07988), (-0.04404, 0.9955, -0.03554), (0.04421, 0.9955, -0.03554), (8.47e-05, 0.9553, 0.08003), (0.04421, 0.9955, 0.03569), (-0.04404, 0.9955, 0.03569), (0.1865, 0.937, -0.07988), (0.151, 0.985, -0.03554), (0.2376, 0.9678, -0.03554), (0.1865, 0.937, 0.08003), (0.2376, 0.9678, 0.03569), (0.151, 0.985, 0.03569), (0.3657, 0.8826, -0.07988), (0.3403, 0.9366, -0.03554), (0.4219, 0.9028, -0.03554), (0.3657, 0.8826, 0.08003), (0.4219, 0.9028, 0.03569), (0.3403, 0.9366, 0.03569), (0.5309, 0.7943, -0.07988), (0.5166, 0.8522, -0.03554), (0.5899, 0.8032, -0.03554), (0.5309, 0.7943, 0.08003), (0.5899, 0.8032, 0.03569), (0.5166, 0.8522, 0.03569), (0.6757, 0.6755, -0.07988), (0.6729, 0.7351, -0.03554), (0.7353, 0.6727, -0.03554), (0.6757, 0.6755, 0.08003), (0.7353, 0.6727, 0.03569), (0.6729, 0.7351, 0.03569), (0.7945, 0.5307, -0.07988), (0.8034, 0.5897, -0.03554), (0.8525, 0.5163, -0.03554), (0.7945, 0.5307, 0.08003), (0.8525, 0.5163, 0.03569), (0.8034, 0.5897, 0.03569), (0.8828, 0.3655, -0.07988), (0.9031, 0.4217, -0.03554), (0.9368, 0.3401, -0.03554), (0.8828, 0.3655, 0.08003), (0.9368, 0.3401, 0.03569), (0.9031, 0.4217, 0.03569), (0.9372, 0.1863, -0.07988), (0.968, 0.2374, -0.03554), (0.9852, 0.1508, -0.03554), (0.9372, 0.1863, 0.08003), (0.9852, 0.1508, 0.03569), (0.968, 0.2374, 0.03569), (0.9555, -0.0001358, -0.07988), (0.9957, 0.04399, -0.03554), (0.9957, -0.04426, -0.03554), (0.9555, 0.0003517, 0.07996), (0.9948, -0.04416, 0.03568), (0.9957, 0.04399, 0.03569), (0.9372, -0.1865, -0.07988), (0.9841, -0.1503, -0.03556), (0.9669, -0.2368, -0.03556), (0.9333, -0.1836, 0.07998), (0.9661, -0.2358, 0.03566), (0.9833, -0.149, 0.03566), (0.8828, -0.3658, -0.07988), (0.9368, -0.3404, -0.03554), (0.9031, -0.4219, -0.03554), (0.8828, -0.3663, 0.07494), (0.9031, -0.422, 0.03459), (0.9358, -0.3401, 0.03568), (0.7945, -0.531, -0.07988), (0.8529, -0.5161, -0.03554), (0.8038, -0.5895, -0.03554), (0.7969, -0.53, 0.08591), (0.8044, -0.5887, 0.03199), (0.8534, -0.5153, 0.03198), (0.6757, -0.6757, -0.07988), (0.7353, -0.673, -0.03554), (0.6729, -0.7354, -0.03554), (0.6762, -0.6755, 0.07519), (0.6722, -0.7344, 0.03568), (0.7353, -0.673, 0.03461), (0.5309, -0.7946, -0.07988), (0.589, -0.8023, -0.03557), (0.5157, -0.8513, -0.03557), (0.5277, -0.7904, 0.07999), (0.5148, -0.8505, 0.03568), (0.5884, -0.8013, 0.03568), (0.3657, -0.8829, -0.07988), (0.4219, -0.9031, -0.03554), (0.3403, -0.9369, -0.03554), (0.3651, -0.883, 0.07998), (0.3403, -0.9369, 0.03569), (0.4213, -0.9021, 0.03568), (0.1865, -0.9372, -0.07988), (0.2376, -0.968, -0.03554), (0.151, -0.9853, -0.03554), (0.1865, -0.9372, 0.08003), (0.151, -0.9853, 0.03569), (0.2376, -0.968, 0.03569), (8.444e-05, -0.9556, -0.07988), (0.04421, -0.9958, -0.03554), (-0.04404, -0.9958, -0.03554), (8.444e-05, -0.9556, 0.08003), (-0.04404, -0.9958, 0.03569), (0.04421, -0.9958, 0.03569), (-0.1863, -0.9372, -0.07988), (-0.1509, -0.9853, -0.03554), (-0.2374, -0.968, -0.03554), (-0.1863, -0.9372, 0.08003), (-0.2374, -0.968, 0.03569), (-0.1509, -0.9853, 0.03569), (-0.3655, -0.8829, -0.07988), (-0.3402, -0.9369, -0.03554), (-0.4217, -0.9031, -0.03554), (-0.3655, -0.8829, 0.08003), (-0.4217, -0.9031, 0.03569), (-0.3402, -0.9369, 0.03569), (-0.5307, -0.7946, -0.07988), (-0.5164, -0.8525, -0.03554), (-0.5898, -0.8035, -0.03554), (-0.5307, -0.7946, 0.08003), (-0.5898, -0.8035, 0.03569), (-0.5164, -0.8525, 0.03569), (-0.6755, -0.6757, -0.07988), (-0.6727, -0.7354, -0.03554), (-0.7352, -0.673, -0.03554), (-0.6755, -0.6757, 0.08003), (-0.7352, -0.673, 0.03569), (-0.6727, -0.7354, 0.03569), (-0.7943, -0.531, -0.07988), (-0.8033, -0.59, -0.03554), (-0.8523, -0.5166, -0.03554), (-0.7943, -0.531, 0.08003), (-0.8523, -0.5166, 0.03569), (-0.8033, -0.59, 0.03569), (-0.8826, -0.3658, -0.07988), (-0.9029, -0.4219, -0.03554), (-0.9367, -0.3404, -0.03554), (-0.8826, -0.3658, 0.08003), (-0.9367, -0.3404, 0.03569), (-0.9029, -0.4219, 0.03569), (-0.937, -0.1865, -0.07988), (-0.9678, -0.2377, -0.03554), (-0.985, -0.1511, -0.03554), (-0.937, -0.1865, 0.08003), (-0.985, -0.1511, 0.03569), (-0.9678, -0.2377, 0.03569), (-0.9554, -0.0001349, -0.07988), (-0.9956, -0.04426, -0.03554), (-0.9956, 0.04399, -0.03554), (-0.9554, -0.0001349, 0.08003), (-0.9956, 0.04399, 0.03569), (-0.9956, -0.04426, 0.03569), (-0.937, 0.1863, -0.07988), (-0.985, 0.1508, -0.03554), (-0.9678, 0.2374, -0.03554), (-0.937, 0.1863, 0.08003), (-0.9678, 0.2374, 0.03569), (-0.985, 0.1508, 0.03569), (-0.8826, 0.3655, -0.07988), (-0.9367, 0.3401, -0.03554), (-0.9029, 0.4217, -0.03554), (-0.8826, 0.3655, 0.08003), (-0.9029, 0.4217, 0.03569), (-0.9367, 0.3401, 0.03569), (-0.7943, 0.5307, -0.07988), (-0.8523, 0.5163, -0.03554), (-0.8033, 0.5897, -0.03554), (-0.7943, 0.5307, 0.08003), (-0.8033, 0.5897, 0.03569), (-0.8523, 0.5163, 0.03569), (-0.6755, 0.6755, -0.07988), (-0.7352, 0.6727, -0.03554), (-0.6727, 0.7351, -0.03554), (-0.6755, 0.6755, 0.08003), (-0.6727, 0.7351, 0.03569), (-0.7352, 0.6727, 0.03569), (-0.5307, 0.7943, -0.07988), (-0.5898, 0.8032, -0.03554), (-0.5164, 0.8522, -0.03554), (-0.5307, 0.7943, 0.08003), (-0.5164, 0.8522, 0.03569), (-0.5898, 0.8032, 0.03569), (-0.3655, 0.8826, -0.07988), (-0.4217, 0.9028, -0.03554), (-0.3402, 0.9366, -0.03554), (-0.3655, 0.8826, 0.08003), (-0.3402, 0.9366, 0.03569), (-0.4217, 0.9028, 0.03569), (-0.1863, 0.937, -0.07988), (-0.2374, 0.9678, -0.03554), (-0.1509, 0.985, -0.03554), (-0.1863, 0.937, 0.08003), (-0.1509, 0.985, 0.03569), (-0.2374, 0.9678, 0.03569)], [], [(188, 190, 5, 1), (14, 16, 23, 19), (20, 22, 29, 25), (26, 28, 35, 31), (32, 34, 41, 37), (38, 40, 47, 43), (44, 46, 53, 49), (50, 52, 59, 55), (56, 58, 65, 61), (62, 64, 71, 67), (68, 70, 77, 73), (74, 76, 83, 79), (80, 82, 89, 85), (86, 88, 95, 91), (92, 94, 101, 97), (98, 100, 107, 103), (104, 106, 113, 109), (110, 112, 119, 115), (116, 118, 125, 121), (122, 124, 131, 127), (128, 130, 137, 133), (134, 136, 143, 139), (140, 142, 149, 145), (146, 148, 155, 151), (152, 154, 161, 157), (158, 160, 167, 163), (164, 166, 173, 169), (170, 172, 179, 175), (176, 178, 185, 181), (182, 184, 191, 187), (8, 10, 17, 13), (9, 3, 189, 183, 177, 171, 165, 159, 153, 147, 141, 135, 129, 123, 117, 111, 105, 99, 93, 87, 81, 75, 69, 63, 57, 51, 45, 39, 33, 27, 21, 15), (2, 4, 11, 7), (0, 1, 2), (3, 4, 5), (6, 7, 8), (9, 10, 11), (12, 13, 14), (15, 16, 17), (18, 19, 20), (21, 22, 23), (24, 25, 26), (27, 28, 29), (30, 31, 32), (33, 34, 35), (36, 37, 38), (39, 40, 41), (42, 43, 44), (45, 46, 47), (48, 49, 50), (51, 52, 53), (54, 55, 56), (57, 58, 59), (60, 61, 62), (63, 64, 65), (66, 67, 68), (69, 70, 71), (72, 73, 74), (75, 76, 77), (78, 79, 80), (81, 82, 83), (84, 85, 86), (87, 88, 89), (90, 91, 92), (93, 94, 95), (96, 97, 98), (99, 100, 101), (102, 103, 104), (105, 106, 107), (108, 109, 110), (111, 112, 113), (114, 115, 116), (117, 118, 119), (120, 121, 122), (123, 124, 125), (126, 127, 128), (129, 130, 131), (132, 133, 134), (135, 136, 137), (138, 139, 140), (141, 142, 143), (144, 145, 146), (147, 148, 149), (150, 151, 152), (153, 154, 155), (156, 157, 158), (159, 160, 161), (162, 163, 164), (165, 166, 167), (168, 169, 170), (171, 172, 173), (174, 175, 176), (177, 178, 179), (180, 181, 182), (183, 184, 185), (186, 187, 188), (189, 190, 191), (2, 7, 6, 0), (11, 4, 3, 9), (1, 5, 4, 2), (10, 8, 7, 11), (8, 13, 12, 6), (17, 10, 9, 15), (16, 14, 13, 17), (14, 19, 18, 12), (23, 16, 15, 21), (22, 20, 19, 23), (20, 25, 24, 18), (29, 22, 21, 27), (28, 26, 25, 29), (26, 31, 30, 24), (35, 28, 27, 33), (34, 32, 31, 35), (32, 37, 36, 30), (41, 34, 33, 39), (40, 38, 37, 41), (38, 43, 42, 36), (47, 40, 39, 45), (46, 44, 43, 47), (44, 49, 48, 42), (53, 46, 45, 51), (52, 50, 49, 53), (50, 55, 54, 48), (59, 52, 51, 57), (58, 56, 55, 59), (56, 61, 60, 54), (65, 58, 57, 63), (64, 62, 61, 65), (62, 67, 66, 60), (71, 64, 63, 69), (70, 68, 67, 71), (68, 73, 72, 66), (77, 70, 69, 75), (76, 74, 73, 77), (74, 79, 78, 72), (83, 76, 75, 81), (82, 80, 79, 83), (80, 85, 84, 78), (89, 82, 81, 87), (88, 86, 85, 89), (86, 91, 90, 84), (95, 88, 87, 93), (94, 92, 91, 95), (92, 97, 96, 90), (101, 94, 93, 99), (100, 98, 97, 101), (98, 103, 102, 96), (107, 100, 99, 105), (106, 104, 103, 107), (104, 109, 108, 102), (113, 106, 105, 111), (112, 110, 109, 113), (110, 115, 114, 108), (119, 112, 111, 117), (118, 116, 115, 119), (116, 121, 120, 114), (125, 118, 117, 123), (124, 122, 121, 125), (122, 127, 126, 120), (131, 124, 123, 129), (130, 128, 127, 131), (128, 133, 132, 126), (137, 130, 129, 135), (136, 134, 133, 137), (134, 139, 138, 132), (143, 136, 135, 141), (142, 140, 139, 143), (140, 145, 144, 138), (149, 142, 141, 147), (148, 146, 145, 149), (146, 151, 150, 144), (155, 148, 147, 153), (154, 152, 151, 155), (152, 157, 156, 150), (161, 154, 153, 159), (160, 158, 157, 161), (158, 163, 162, 156), (167, 160, 159, 165), (166, 164, 163, 167), (164, 169, 168, 162), (173, 166, 165, 171), (172, 170, 169, 173), (170, 175, 174, 168), (179, 172, 171, 177), (178, 176, 175, 179), (176, 181, 180, 174), (185, 178, 177, 183), (184, 182, 181, 185), (182, 187, 186, 180), (191, 184, 183, 189), (190, 188, 187, 191), (188, 1, 0, 186), (5, 190, 189, 3), (0, 6, 12, 18, 24, 30, 36, 42, 48, 54, 60, 66, 72, 78, 84, 90, 96, 102, 108, 114, 120, 126, 132, 138, 144, 150, 156, 162, 168, 174, 180, 186)])
_uv = me_cube_004.uv_layers.new(name='UVMap')
_uv.uv.foreach_set('vector', [0.02418, 0.6386, 0.02418, 0.8614, 0.007068, 0.8614, 0.007068, 0.6386, 0.9304, 0.6386, 0.9304, 0.8614, 0.9133, 0.8614, 0.9133, 0.6386, 0.8992, 0.6386, 0.8992, 0.8614, 0.8821, 0.8614, 0.8821, 0.6386, 0.8679, 0.6386, 0.8679, 0.8614, 0.8508, 0.8614, 0.8508, 0.6386, 0.8367, 0.6386, 0.8367, 0.8614, 0.8196, 0.8614, 0.8196, 0.6386, 0.8054, 0.6386, 0.8054, 0.8614, 0.7883, 0.8614, 0.7883, 0.6386, 0.7742, 0.6386, 0.7742, 0.8614, 0.7571, 0.8614, 0.7571, 0.6386, 0.7429, 0.6386, 0.7429, 0.8614, 0.7259, 0.8614, 0.7258, 0.6386, 0.7117, 0.6386, 0.7117, 0.8614, 0.6945, 0.8614, 0.6945, 0.6386, 0.6804, 0.6397, 0.6804, 0.8602, 0.6634, 0.8582, 0.6633, 0.6418, 0.6492, 0.6418, 0.6492, 0.8582, 0.632, 0.8603, 0.632, 0.6397, 0.6179, 0.6386, 0.6179, 0.8614, 0.6008, 0.8614, 0.6008, 0.6386, 0.5867, 0.6386, 0.5867, 0.8614, 0.5696, 0.8614, 0.5696, 0.6386, 0.5554, 0.6386, 0.5554, 0.8614, 0.5383, 0.8614, 0.5383, 0.6386, 0.5242, 0.6386, 0.5242, 0.8614, 0.5071, 0.8614, 0.5071, 0.6386, 0.4929, 0.6386, 0.4929, 0.8614, 0.4758, 0.8614, 0.4758, 0.6386, 0.4617, 0.6386, 0.4617, 0.8614, 0.4446, 0.8614, 0.4446, 0.6386, 0.4304, 0.6386, 0.4304, 0.8614, 0.4133, 0.8614, 0.4133, 0.6386, 0.3992, 0.6386, 0.3992, 0.8614, 0.3821, 0.8614, 0.3821, 0.6386, 0.3679, 0.6386, 0.3679, 0.8614, 0.3508, 0.8614, 0.3508, 0.6386, 0.3367, 0.6386, 0.3367, 0.8614, 0.3196, 0.8614, 0.3196, 0.6386, 0.3054, 0.6386, 0.3054, 0.8614, 0.2883, 0.8614, 0.2883, 0.6386, 0.2742, 0.6386, 0.2742, 0.8614, 0.2571, 0.8614, 0.2571, 0.6386, 0.2429, 0.6386, 0.2429, 0.8614, 0.2258, 0.8614, 0.2258, 0.6386, 0.2117, 0.6386, 0.2117, 0.8614, 0.1946, 0.8614, 0.1946, 0.6386, 0.1804, 0.6386, 0.1804, 0.8614, 0.1633, 0.8614, 0.1633, 0.6386, 0.1492, 0.6386, 0.1492, 0.8614, 0.1321, 0.8614, 0.1321, 0.6386, 0.1179, 0.6386, 0.1179, 0.8614, 0.1008, 0.8614, 0.1008, 0.6386, 0.08668, 0.6386, 0.08668, 0.8614, 0.06957, 0.8614, 0.06957, 0.6386, 0.05543, 0.6386, 0.05543, 0.8614, 0.03832, 0.8614, 0.03832, 0.6386, 0.9617, 0.6386, 0.9617, 0.8614, 0.9446, 0.8614, 0.9446, 0.6386, 0.2947, 0.4749, 0.25, 0.4793, 0.2053, 0.4749, 0.1622, 0.4618, 0.1226, 0.4407, 0.08786, 0.4121, 0.05934, 0.3774, 0.03815, 0.3378, 0.0251, 0.2947, 0.02069, 0.25, 0.0251, 0.2053, 0.03815, 0.1622, 0.05934, 0.1226, 0.08786, 0.08785, 0.1226, 0.05934, 0.1623, 0.03814, 0.2053, 0.02509, 0.25, 0.02069, 0.2947, 0.02509, 0.3377, 0.03801, 0.3772, 0.05957, 0.4123, 0.08778, 0.441, 0.1225, 0.4619, 0.162, 0.4747, 0.2054, 0.4794, 0.25, 0.4749, 0.2947, 0.4619, 0.3377, 0.4407, 0.3774, 0.4121, 0.4121, 0.3774, 0.4407, 0.3378, 0.4618, 0.9929, 0.6386, 0.9929, 0.8614, 0.9758, 0.8614, 0.9758, 0.6386, 0.75, 0.4793, 0.7394, 0.489, 0.7606, 0.489, 0.25, 0.4793, 0.2606, 0.489, 0.2394, 0.489, 0.7947, 0.4749, 0.7862, 0.4864, 0.807, 0.4823, 0.2947, 0.4749, 0.307, 0.4823, 0.2862, 0.4864, 0.8378, 0.4619, 0.8317, 0.4748, 0.8512, 0.4667, 0.3378, 0.4618, 0.3512, 0.4667, 0.3317, 0.4748, 0.8774, 0.4407, 0.874, 0.4546, 0.8916, 0.4428, 0.3774, 0.4407, 0.3916, 0.4428, 0.374, 0.4546, 0.9121, 0.4121, 0.9115, 0.4265, 0.9265, 0.4115, 0.4121, 0.4121, 0.4265, 0.4115, 0.4115, 0.4265, 0.9407, 0.3774, 0.9428, 0.3916, 0.9546, 0.374, 0.4407, 0.3774, 0.4546, 0.374, 0.4428, 0.3916, 0.9619, 0.3378, 0.9667, 0.3512, 0.9748, 0.3317, 0.4619, 0.3377, 0.4748, 0.3317, 0.4667, 0.3512, 0.9749, 0.2947, 0.9823, 0.307, 0.9864, 0.2862, 0.4749, 0.2947, 0.4864, 0.2862, 0.4823, 0.307, 0.9793, 0.25, 0.989, 0.2606, 0.989, 0.2394, 0.4794, 0.25, 0.4889, 0.2393, 0.489, 0.2606, 0.9749, 0.2053, 0.9864, 0.2139, 0.9823, 0.1931, 0.4747, 0.2054, 0.4823, 0.193, 0.4864, 0.2137, 0.9619, 0.1622, 0.9748, 0.1683, 0.9667, 0.1488, 0.4619, 0.162, 0.4665, 0.1484, 0.4748, 0.1683, 0.9407, 0.1226, 0.9546, 0.1262, 0.9429, 0.1086, 0.441, 0.1225, 0.4429, 0.1086, 0.4544, 0.1258, 0.9121, 0.08786, 0.9265, 0.08852, 0.9115, 0.07354, 0.4123, 0.08778, 0.4115, 0.07354, 0.4265, 0.08862, 0.8774, 0.05934, 0.8916, 0.05721, 0.8739, 0.0454, 0.3772, 0.05957, 0.374, 0.04543, 0.3916, 0.0572, 0.8378, 0.03815, 0.8512, 0.03329, 0.8317, 0.02518, 0.3377, 0.03801, 0.3317, 0.02518, 0.3513, 0.03331, 0.7947, 0.0251, 0.807, 0.0177, 0.7862, 0.01357, 0.2947, 0.02509, 0.2862, 0.01357, 0.307, 0.0177, 0.75, 0.02069, 0.7606, 0.01104, 0.7394, 0.01104, 0.25, 0.02069, 0.2394, 0.01104, 0.2606, 0.01104, 0.7053, 0.0251, 0.7138, 0.01357, 0.693, 0.0177, 0.2053, 0.02509, 0.193, 0.0177, 0.2138, 0.01357, 0.6622, 0.03815, 0.6683, 0.02518, 0.6488, 0.03329, 0.1623, 0.03814, 0.1488, 0.03329, 0.1683, 0.02518, 0.6226, 0.05934, 0.626, 0.04543, 0.6084, 0.0572, 0.1226, 0.05934, 0.1084, 0.0572, 0.126, 0.04543, 0.5879, 0.08786, 0.5885, 0.07354, 0.5735, 0.08852, 0.08786, 0.08785, 0.07354, 0.08852, 0.08852, 0.07354, 0.5593, 0.1226, 0.5572, 0.1084, 0.5454, 0.126, 0.05934, 0.1226, 0.04543, 0.126, 0.0572, 0.1084, 0.5381, 0.1622, 0.5333, 0.1488, 0.5252, 0.1683, 0.03815, 0.1622, 0.02518, 0.1683, 0.03329, 0.1488, 0.5251, 0.2053, 0.5177, 0.193, 0.5136, 0.2138, 0.0251, 0.2053, 0.01357, 0.2138, 0.0177, 0.193, 0.5207, 0.25, 0.511, 0.2394, 0.511, 0.2606, 0.02069, 0.25, 0.01104, 0.2606, 0.01104, 0.2394, 0.5251, 0.2947, 0.5136, 0.2862, 0.5177, 0.307, 0.0251, 0.2947, 0.0177, 0.307, 0.01357, 0.2862, 0.5381, 0.3378, 0.5252, 0.3317, 0.5333, 0.3512, 0.03815, 0.3378, 0.03329, 0.3512, 0.02518, 0.3317, 0.5593, 0.3774, 0.5454, 0.374, 0.5572, 0.3916, 0.05934, 0.3774, 0.0572, 0.3916, 0.04543, 0.374, 0.5879, 0.4121, 0.5735, 0.4115, 0.5885, 0.4265, 0.08786, 0.4121, 0.08852, 0.4265, 0.07354, 0.4115, 0.6226, 0.4407, 0.6084, 0.4428, 0.626, 0.4546, 0.1226, 0.4407, 0.126, 0.4546, 0.1084, 0.4428, 0.6622, 0.4619, 0.6488, 0.4667, 0.6683, 0.4748, 0.1622, 0.4618, 0.1683, 0.4748, 0.1488, 0.4667, 0.7053, 0.4749, 0.693, 0.4823, 0.7138, 0.4864, 0.2053, 0.4749, 0.2138, 0.4864, 0.193, 0.4823, 0.9929, 0.6386, 0.9758, 0.6386, 0.9694, 0.5, 0.9993, 0.5, 0.9758, 0.8614, 0.9929, 0.8614, 0.9993, 1.0, 0.9694, 1.0, 0.007068, 0.6386, 0.007068, 0.8614, 0.0, 0.8614, 0.0, 0.6386, 0.9617, 0.8614, 0.9617, 0.6386, 0.9758, 0.6386, 0.9758, 0.8614, 0.9617, 0.6386, 0.9446, 0.6386, 0.9382, 0.5, 0.9681, 0.5, 0.9446, 0.8614, 0.9617, 0.8614, 0.9681, 1.0, 0.9382, 1.0, 0.9304, 0.8614, 0.9304, 0.6386, 0.9446, 0.6386, 0.9446, 0.8614, 0.9304, 0.6386, 0.9133, 0.6386, 0.9069, 0.5, 0.9368, 0.5, 0.9133, 0.8614, 0.9304, 0.8614, 0.9368, 1.0, 0.9069, 1.0, 0.8992, 0.8614, 0.8992, 0.6386, 0.9133, 0.6386, 0.9133, 0.8614, 0.8992, 0.6386, 0.8821, 0.6386, 0.8757, 0.5, 0.9056, 0.5, 0.8821, 0.8614, 0.8992, 0.8614, 0.9056, 1.0, 0.8757, 1.0, 0.8679, 0.8614, 0.8679, 0.6386, 0.8821, 0.6386, 0.8821, 0.8614, 0.8679, 0.6386, 0.8508, 0.6386, 0.8444, 0.5, 0.8743, 0.5, 0.8508, 0.8614, 0.8679, 0.8614, 0.8743, 1.0, 0.8444, 1.0, 0.8367, 0.8614, 0.8367, 0.6386, 0.8508, 0.6386, 0.8508, 0.8614, 0.8367, 0.6386, 0.8196, 0.6386, 0.8132, 0.5, 0.8431, 0.5, 0.8196, 0.8614, 0.8367, 0.8614, 0.8431, 1.0, 0.8132, 1.0, 0.8054, 0.8614, 0.8054, 0.6386, 0.8196, 0.6386, 0.8196, 0.8614, 0.8054, 0.6386, 0.7883, 0.6386, 0.7819, 0.5, 0.8118, 0.5, 0.7883, 0.8614, 0.8054, 0.8614, 0.8118, 1.0, 0.7819, 1.0, 0.7742, 0.8614, 0.7742, 0.6386, 0.7883, 0.6386, 0.7883, 0.8614, 0.7742, 0.6386, 0.7571, 0.6386, 0.7507, 0.5, 0.7806, 0.5, 0.7571, 0.8614, 0.7742, 0.8614, 0.7806, 1.0, 0.7508, 1.0, 0.7429, 0.8614, 0.7429, 0.6386, 0.7571, 0.6386, 0.7571, 0.8614, 0.7429, 0.6386, 0.7258, 0.6386, 0.7194, 0.5, 0.7493, 0.5, 0.7259, 0.8614, 0.7429, 0.8614, 0.7492, 1.0, 0.7193, 1.0, 0.7117, 0.8614, 0.7117, 0.6386, 0.7258, 0.6386, 0.7259, 0.8614, 0.7117, 0.6386, 0.6945, 0.6386, 0.6882, 0.5, 0.7181, 0.5, 0.6945, 0.8614, 0.7117, 0.8614, 0.7182, 1.0, 0.6883, 1.0, 0.6804, 0.8602, 0.6804, 0.6397, 0.6945, 0.6386, 0.6945, 0.8614, 0.6804, 0.6397, 0.6633, 0.6418, 0.6569, 0.5, 0.6868, 0.5, 0.6634, 0.8582, 0.6804, 0.8602, 0.6867, 1.0, 0.657, 1.0, 0.6492, 0.8582, 0.6492, 0.6418, 0.6633, 0.6418, 0.6634, 0.8582, 0.6492, 0.6418, 0.632, 0.6397, 0.6257, 0.5, 0.6556, 0.5, 0.632, 0.8603, 0.6492, 0.8582, 0.6555, 1.0, 0.6258, 1.0, 0.6179, 0.8614, 0.6179, 0.6386, 0.632, 0.6397, 0.632, 0.8603, 0.6179, 0.6386, 0.6008, 0.6386, 0.5944, 0.5, 0.6243, 0.5, 0.6008, 0.8614, 0.6179, 0.8614, 0.6242, 1.0, 0.5943, 1.0, 0.5867, 0.8614, 0.5867, 0.6386, 0.6008, 0.6386, 0.6008, 0.8614, 0.5867, 0.6386, 0.5696, 0.6386, 0.5632, 0.5, 0.5931, 0.5, 0.5696, 0.8614, 0.5867, 0.8614, 0.5932, 1.0, 0.5633, 1.0, 0.5554, 0.8614, 0.5554, 0.6386, 0.5696, 0.6386, 0.5696, 0.8614, 0.5554, 0.6386, 0.5383, 0.6386, 0.5319, 0.5, 0.5618, 0.5, 0.5383, 0.8614, 0.5554, 0.8614, 0.5617, 1.0, 0.5319, 1.0, 0.5242, 0.8614, 0.5242, 0.6386, 0.5383, 0.6386, 0.5383, 0.8614, 0.5242, 0.6386, 0.5071, 0.6386, 0.5007, 0.5, 0.5306, 0.5, 0.5071, 0.8614, 0.5242, 0.8614, 0.5306, 1.0, 0.5007, 1.0, 0.4929, 0.8614, 0.4929, 0.6386, 0.5071, 0.6386, 0.5071, 0.8614, 0.4929, 0.6386, 0.4758, 0.6386, 0.4694, 0.5, 0.4993, 0.5, 0.4758, 0.8614, 0.4929, 0.8614, 0.4993, 1.0, 0.4694, 1.0, 0.4617, 0.8614, 0.4617, 0.6386, 0.4758, 0.6386, 0.4758, 0.8614, 0.4617, 0.6386, 0.4446, 0.6386, 0.4382, 0.5, 0.4681, 0.5, 0.4446, 0.8614, 0.4617, 0.8614, 0.4681, 1.0, 0.4382, 1.0, 0.4304, 0.8614, 0.4304, 0.6386, 0.4446, 0.6386, 0.4446, 0.8614, 0.4304, 0.6386, 0.4133, 0.6386, 0.4069, 0.5, 0.4368, 0.5, 0.4133, 0.8614, 0.4304, 0.8614, 0.4368, 1.0, 0.4069, 1.0, 0.3992, 0.8614, 0.3992, 0.6386, 0.4133, 0.6386, 0.4133, 0.8614, 0.3992, 0.6386, 0.3821, 0.6386, 0.3757, 0.5, 0.4056, 0.5, 0.3821, 0.8614, 0.3992, 0.8614, 0.4056, 1.0, 0.3757, 1.0, 0.3679, 0.8614, 0.3679, 0.6386, 0.3821, 0.6386, 0.3821, 0.8614, 0.3679, 0.6386, 0.3508, 0.6386, 0.3444, 0.5, 0.3743, 0.5, 0.3508, 0.8614, 0.3679, 0.8614, 0.3743, 1.0, 0.3444, 1.0, 0.3367, 0.8614, 0.3367, 0.6386, 0.3508, 0.6386, 0.3508, 0.8614, 0.3367, 0.6386, 0.3196, 0.6386, 0.3132, 0.5, 0.3431, 0.5, 0.3196, 0.8614, 0.3367, 0.8614, 0.3431, 1.0, 0.3132, 1.0, 0.3054, 0.8614, 0.3054, 0.6386, 0.3196, 0.6386, 0.3196, 0.8614, 0.3054, 0.6386, 0.2883, 0.6386, 0.2819, 0.5, 0.3118, 0.5, 0.2883, 0.8614, 0.3054, 0.8614, 0.3118, 1.0, 0.2819, 1.0, 0.2742, 0.8614, 0.2742, 0.6386, 0.2883, 0.6386, 0.2883, 0.8614, 0.2742, 0.6386, 0.2571, 0.6386, 0.2507, 0.5, 0.2806, 0.5, 0.2571, 0.8614, 0.2742, 0.8614, 0.2806, 1.0, 0.2507, 1.0, 0.2429, 0.8614, 0.2429, 0.6386, 0.2571, 0.6386, 0.2571, 0.8614, 0.2429, 0.6386, 0.2258, 0.6386, 0.2194, 0.5, 0.2493, 0.5, 0.2258, 0.8614, 0.2429, 0.8614, 0.2493, 1.0, 0.2194, 1.0, 0.2117, 0.8614, 0.2117, 0.6386, 0.2258, 0.6386, 0.2258, 0.8614, 0.2117, 0.6386, 0.1946, 0.6386, 0.1882, 0.5, 0.2181, 0.5, 0.1946, 0.8614, 0.2117, 0.8614, 0.2181, 1.0, 0.1882, 1.0, 0.1804, 0.8614, 0.1804, 0.6386, 0.1946, 0.6386, 0.1946, 0.8614, 0.1804, 0.6386, 0.1633, 0.6386, 0.1569, 0.5, 0.1868, 0.5, 0.1633, 0.8614, 0.1804, 0.8614, 0.1868, 1.0, 0.1569, 1.0, 0.1492, 0.8614, 0.1492, 0.6386, 0.1633, 0.6386, 0.1633, 0.8614, 0.1492, 0.6386, 0.1321, 0.6386, 0.1257, 0.5, 0.1556, 0.5, 0.1321, 0.8614, 0.1492, 0.8614, 0.1556, 1.0, 0.1257, 1.0, 0.1179, 0.8614, 0.1179, 0.6386, 0.1321, 0.6386, 0.1321, 0.8614, 0.1179, 0.6386, 0.1008, 0.6386, 0.09445, 0.5, 0.1243, 0.5, 0.1008, 0.8614, 0.1179, 0.8614, 0.1243, 1.0, 0.09445, 1.0, 0.08668, 0.8614, 0.08668, 0.6386, 0.1008, 0.6386, 0.1008, 0.8614, 0.08668, 0.6386, 0.06957, 0.6386, 0.0632, 0.5, 0.09305, 0.5, 0.06957, 0.8614, 0.08668, 0.8614, 0.09305, 1.0, 0.0632, 1.0, 0.05543, 0.8614, 0.05543, 0.6386, 0.06957, 0.6386, 0.06957, 0.8614, 0.05543, 0.6386, 0.03832, 0.6386, 0.03195, 0.5, 0.0618, 0.5, 0.03832, 0.8614, 0.05543, 0.8614, 0.0618, 1.0, 0.03195, 1.0, 0.02418, 0.8614, 0.02418, 0.6386, 0.03832, 0.6386, 0.03832, 0.8614, 0.02418, 0.6386, 0.007068, 0.6386, 0.0006962, 0.5, 0.03055, 0.5, 0.007068, 0.8614, 0.02418, 0.8614, 0.03055, 1.0, 0.0006962, 1.0, 0.75, 0.4793, 0.7947, 0.4749, 0.8378, 0.4619, 0.8774, 0.4407, 0.9121, 0.4121, 0.9407, 0.3774, 0.9619, 0.3378, 0.9749, 0.2947, 0.9793, 0.25, 0.9749, 0.2053, 0.9619, 0.1622, 0.9407, 0.1226, 0.9121, 0.08786, 0.8774, 0.05934, 0.8378, 0.03815, 0.7947, 0.0251, 0.75, 0.02069, 0.7053, 0.0251, 0.6622, 0.03815, 0.6226, 0.05934, 0.5879, 0.08786, 0.5593, 0.1226, 0.5381, 0.1622, 0.5251, 0.2053, 0.5207, 0.25, 0.5251, 0.2947, 0.5381, 0.3378, 0.5593, 0.3774, 0.5879, 0.4121, 0.6226, 0.4407, 0.6622, 0.4619, 0.7053, 0.4749])
me_cube_004.materials.append(mat_meat)
me_cube_004.use_remesh_preserve_volume = False
me_cube_004.use_remesh_preserve_attributes = False
me_cube_004.use_mirror_vertex_groups = False
me_cube_004.update()

# ---- objects
ob_cheese = bpy.data.objects.new('Cheese', me_plane)
ob_patty_1 = bpy.data.objects.new('Patty 1', me_cube)
ob_topbun = bpy.data.objects.new('TopBun', me_cube_001)
ob_bottombun = bpy.data.objects.new('BottomBun', me_cube_002)
ob_patty_2 = bpy.data.objects.new('Patty 2', me_cube_004)

# ---- transforms, parenting, visibility, modifiers, constraints
ob_cheese.location = (-0.0681, -0.004589, 0.3904)
ob_cheese.lineart.crease_threshold = 0.0
ob_patty_1.location = (-0.07267, 0.0344, 0.2886)
ob_patty_1.scale = (1.154, 1.154, 1.154)
ob_patty_1.lock_rotations_4d = False
ob_patty_1.empty_display_type = 'ARROWS'
ob_patty_1.lineart.crease_threshold = 0.0
ob_topbun.location = (-0.0611, 0.04233, 0.8401)
ob_topbun.lock_rotations_4d = False
ob_topbun.empty_display_type = 'ARROWS'
ob_topbun.lineart.crease_threshold = 0.0
ob_bottombun.location = (-0.07988, 0.04233, 0.07843)
ob_bottombun.rotation_euler = (-0.0, 3.142, -0.0)
ob_bottombun.scale = (1.0, 1.0, 0.5126)
ob_bottombun.lock_rotations_4d = False
ob_bottombun.empty_display_type = 'ARROWS'
ob_bottombun.lineart.crease_threshold = 0.0
ob_patty_2.location = (-0.07267, 0.0344, 0.5246)
ob_patty_2.scale = (1.154, 1.154, 1.154)
ob_patty_2.lock_rotations_4d = False
ob_patty_2.empty_display_type = 'ARROWS'
ob_patty_2.lineart.crease_threshold = 0.0

# ---- collection membership
scene.collection.objects.link(ob_cheese)
col_collection.objects.link(ob_patty_1)
col_collection.objects.link(ob_topbun)
col_collection.objects.link(ob_bottombun)
col_collection.objects.link(ob_patty_2)

# ---- scene / render settings (as saved in the file)
scene.frame_start = 1; scene.frame_end = 250; scene.frame_set(1)
scene.render.engine = 'BLENDER_EEVEE_NEXT'
scene.cycles.use_denoising = False
scene.cycles.samples = 128
scene.cycles.sampling_pattern = 'TABULATED_SOBOL'
scene.cycles.use_adaptive_sampling = False
scene.cycles.use_light_tree = False
scene.view_settings.view_transform = 'Filmic'
bpy.context.view_layer.update()

# ---- added for rendering (the .blend has no active camera and no usable light): camera, sun
cam_auto = bpy.data.cameras.new('AutoCamera')
cam_auto.lens = 50.0
cam_auto.sensor_width = 36.0
cam_auto.clip_end = 1000.0
ob_auto_camera = bpy.data.objects.new('AutoCamera', cam_auto)
scene.collection.objects.link(ob_auto_camera)
ob_auto_camera.location = (3.09534, -3.76725, 3.04515)
ob_auto_camera.rotation_euler = (1.09748, -7.21219e-08, 0.694738)
scene.camera = ob_auto_camera
light_auto_sun = bpy.data.lights.new('AutoSun', 'SUN')
light_auto_sun.energy = 3.0
light_auto_sun.angle = 0.0523599
ob_auto_sun = bpy.data.objects.new('AutoSun', light_auto_sun)
scene.collection.objects.link(ob_auto_sun)
ob_auto_sun.rotation_euler = (0.872665, 0.174533, 0.523599)
bpy.context.view_layer.update()
